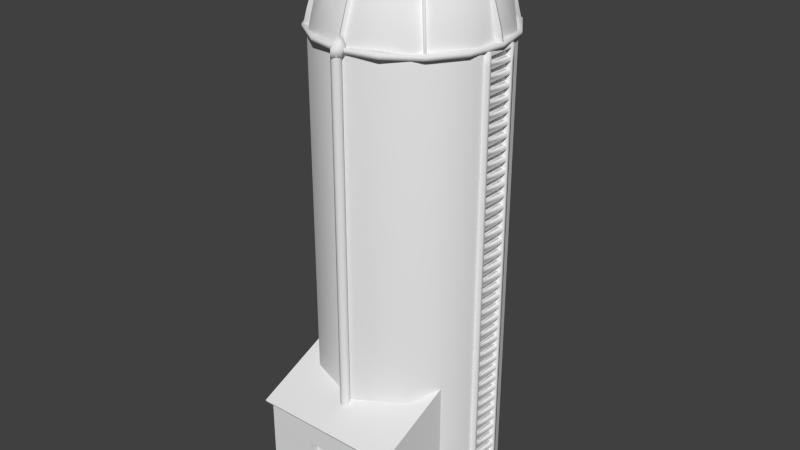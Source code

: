 # Source: silo.blend  (saved by Blender 2.71.0; exported with 4.5.12 LTS)
import bpy
from mathutils import Matrix  # noqa: F401  (used for matrix-valued properties, if any)

bpy.ops.wm.read_factory_settings(use_empty=True)
scene = bpy.context.scene
scene.name = 'Scene'

# ---- collections
col_collection_1 = bpy.data.collections.new('Collection 1'); scene.collection.children.link(col_collection_1)

# ---- world
world_world = bpy.data.worlds.new('World'); scene.world = world_world
world_world.color = (0.05088, 0.05088, 0.05088)
world_world.use_sun_shadow = False
world_world.sun_shadow_jitter_overblur = 0.0
world_world.cycles.sampling_method = 'MANUAL'
world_world.cycles.sample_map_resolution = 256

# ---- meshes
me_cube_000 = bpy.data.meshes.new('Cube.000')
me_cube_000.from_pydata([(-16.0, -26.0, 0.0), (-16.0, -4.0, 0.0), (16.0, -4.0, 0.0), (16.0, -26.0, 0.0), (-16.0, -7.502, 32.0), (-16.0, -4.0, 32.0), (16.0, -4.0, 32.0), (16.0, -7.502, 32.0), (-16.0, -26.0, 24.0), (-16.0, -4.0, 24.0), (16.0, -4.0, 24.0), (16.0, -26.0, 24.0), (-5.333, -4.0, 32.0), (5.333, -4.0, 32.0), (5.333, -4.0, 0.0), (-5.333, -4.0, 0.0), (5.333, -7.502, 32.0), (-5.333, -7.502, 32.0), (-5.333, -26.0, 0.0), (5.333, -26.0, 0.0), (5.333, -4.0, 24.0), (-5.333, -4.0, 24.0), (-5.333, -26.0, 24.0), (5.333, -26.0, 24.0), (-16.0, -4.0, 16.8), (16.0, -4.0, 16.8), (16.0, -26.0, 16.8), (-16.0, -26.0, 16.8), (-5.333, -4.0, 16.8), (5.333, -4.0, 16.8), (5.333, -26.0, 16.8), (-5.333, -26.0, 16.8), (-5.333, -24.0, 0.0), (5.333, -24.0, 0.0), (5.333, -24.0, 16.8), (-5.333, -24.0, 16.8), (3.546, -24.5, 9.274), (4.277, -24.0, 9.274), (4.277, -24.0, 5.956), (3.546, -24.0, 5.956), (3.546, -24.5, 5.956), (4.277, -24.5, 5.956), (4.277, -24.5, 9.274), (3.546, -24.0, 9.274), (-16.0, -7.7, 32.46), (16.0, -7.7, 32.46), (-16.0, -26.2, 24.46), (16.0, -26.2, 24.46), (5.333, -7.7, 32.46), (-5.333, -7.7, 32.46), (-5.333, -26.2, 24.46), (5.333, -26.2, 24.46), (-16.0, -27.84, 23.21), (16.0, -27.84, 23.21), (-5.333, -27.84, 23.21), (5.333, -27.84, 23.21), (-16.0, -28.03, 23.67), (16.0, -28.03, 23.67), (-5.333, -28.03, 23.67), (5.333, -28.03, 23.67)], [], [(27, 24, 1, 0), (29, 25, 2, 14), (25, 26, 3, 2), (31, 27, 0, 18), (17, 12, 5, 4), (4, 5, 9, 8), (13, 6, 10, 20), (6, 7, 11, 10), (16, 17, 49, 48), (24, 28, 15, 1), (28, 29, 14, 15), (26, 30, 19, 3), (30, 31, 35, 34), (7, 6, 13, 16), (16, 13, 12, 17), (5, 12, 21, 9), (12, 13, 20, 21), (46, 8, 52, 56), (8, 9, 24, 27), (20, 10, 25, 29), (10, 11, 26, 25), (22, 8, 27, 31), (9, 21, 28, 24), (21, 20, 29, 28), (11, 23, 30, 26), (23, 22, 31, 30), (37, 43, 36, 42), (31, 18, 32, 35), (19, 30, 34, 33), (42, 36, 40, 41), (33, 34, 37, 38, 39), (34, 35, 32, 33, 39, 43, 37), (43, 39, 40, 36), (39, 38, 41, 40), (38, 37, 42, 41), (48, 49, 50, 58, 59, 51), (7, 16, 48, 45), (11, 47, 57, 53), (11, 7, 45, 47), (17, 4, 44, 49), (4, 8, 46, 44), (52, 54, 58, 56), (54, 55, 59, 58), (55, 53, 57, 59), (56, 58, 50, 49, 44, 46), (57, 47, 45, 48, 51, 59), (22, 23, 55, 54), (8, 22, 54, 52), (23, 11, 53, 55)])
_uv = me_cube_000.uv_layers.new(name='UVMap')
_uv.uv.foreach_set('vector', [0.4374, 0.1298, 0.2931, 0.1298, 0.2931, 2.086e-07, 0.4374, 2.98e-08, 0.1496, 0.01247, 0.1496, 4.47e-08, 0.1662, 2.98e-08, 0.1662, 0.01247, 0.2931, 0.1298, 0.4374, 0.1298, 0.4374, 2.086e-07, 0.2931, 1.788e-07, 0.09756, 0.1297, 2.98e-08, 0.1297, 8.941e-08, 2.98e-08, 0.09756, 8.941e-08, 0.1075, 2.98e-08, 0.13, 2.98e-08, 0.13, 0.08186, 0.1075, 0.08186, 0.316, 0.2472, 0.2931, 0.2472, 0.2931, 0.1854, 0.4374, 0.1854, 0.1345, 0.01247, 0.1345, 4.47e-08, 0.1424, 4.47e-08, 0.1424, 0.01247, 0.2931, 0.2472, 0.316, 0.2472, 0.4374, 0.1854, 0.2931, 0.1854, 0.1951, 0.1812, 0.09756, 0.1812, 0.09756, 0.1775, 0.1951, 0.1775, 0.1496, 0.03741, 0.1496, 0.02494, 0.1662, 0.02494, 0.1662, 0.03741, 0.1496, 0.02494, 0.1496, 0.01247, 0.1662, 0.01247, 0.1662, 0.02494, 0.2927, 0.1297, 0.1951, 0.1297, 0.1951, 1.192e-07, 0.2927, 1.49e-07, 0.1954, 0.1442, 0.09785, 0.1442, 0.09785, 0.1291, 0.1954, 0.1291, 0.1075, 2.98e-08, 0.13, 2.98e-08, 0.13, 0.08186, 0.1075, 0.08186, 0.1075, 2.98e-08, 0.13, 2.98e-08, 0.13, 0.08186, 0.1075, 0.08186, 0.1345, 0.03741, 0.1345, 0.02494, 0.1424, 0.02494, 0.1424, 0.03741, 0.1345, 0.02494, 0.1345, 0.01247, 0.1424, 0.01247, 0.1424, 0.02494, 0.4387, 0.189, 0.4374, 0.1854, 0.4495, 0.1793, 0.4508, 0.1828, 0.4374, 0.1854, 0.2931, 0.1854, 0.2931, 0.1298, 0.4374, 0.1298, 0.1424, 0.01247, 0.1424, 4.47e-08, 0.1496, 4.47e-08, 0.1496, 0.01247, 0.2931, 0.1854, 0.4374, 0.1854, 0.4374, 0.1298, 0.2931, 0.1298, 0.09756, 0.1853, 0.0, 0.1853, 2.98e-08, 0.1297, 0.09756, 0.1297, 0.1424, 0.03741, 0.1424, 0.02494, 0.1496, 0.02494, 0.1496, 0.03741, 0.1424, 0.02494, 0.1424, 0.01247, 0.1496, 0.01247, 0.1496, 0.02494, 0.2927, 0.1853, 0.1951, 0.1853, 0.1951, 0.1297, 0.2927, 0.1297, 0.1951, 0.1853, 0.09756, 0.1853, 0.09756, 0.1297, 0.1951, 0.1297, 0.1842, 0.406, 0.1842, 0.3993, 0.188, 0.3993, 0.188, 0.406, 0.1947, 2.98e-08, 0.1947, 0.1289, 0.1817, 0.1289, 0.1817, 2.98e-08, 0.1817, 0.1289, 0.1817, 2.98e-08, 0.1947, 2.98e-08, 0.1947, 0.1289, 0.1842, 0.3691, 0.1899, 0.3691, 0.1899, 0.3993, 0.1842, 0.3993, 0.06563, 0.5219, 0.06563, 0.3691, 0.07384, 0.4376, 0.07384, 0.4677, 0.07951, 0.4677, 0.06563, 0.5219, 0.1485, 0.5219, 0.1485, 0.3691, 0.06563, 0.3691, 0.07951, 0.4233, 0.07951, 0.4534, 0.07384, 0.4534, 0.1977, 0.3691, 0.1977, 0.3995, 0.1938, 0.3995, 0.1938, 0.3691, 0.1842, 0.4127, 0.1842, 0.406, 0.188, 0.406, 0.188, 0.4127, 0.1899, 0.3995, 0.1899, 0.3691, 0.1938, 0.3691, 0.1938, 0.3995, 0.09756, 0.1853, 0.1951, 0.1853, 0.1951, 0.3376, 0.1951, 0.3527, 0.09756, 0.3527, 0.09756, 0.3376, 0.2927, 0.1812, 0.1951, 0.1812, 0.1951, 0.1775, 0.2927, 0.1775, 0.4374, 0.1854, 0.4387, 0.189, 0.4508, 0.1828, 0.4495, 0.1793, 0.4374, 0.1854, 0.316, 0.2472, 0.3173, 0.2508, 0.4387, 0.189, 0.09756, 0.1812, 1.49e-08, 0.1812, 0.0, 0.1775, 0.09756, 0.1775, 0.316, 0.2472, 0.4374, 0.1854, 0.4387, 0.189, 0.3173, 0.2508, 0.2927, 0.1849, 0.1951, 0.1849, 0.1951, 0.1812, 0.2927, 0.1812, 0.1951, 0.1849, 0.09756, 0.1849, 0.09756, 0.1812, 0.1951, 0.1812, 0.09756, 0.1849, 0.0, 0.1849, 0.0, 0.1812, 0.09756, 0.1812, 0.2927, 0.3527, 0.1951, 0.3527, 0.1951, 0.3376, 0.1951, 0.1853, 0.2927, 0.1853, 0.2927, 0.3376, 1.788e-07, 0.3527, 1.788e-07, 0.3376, 0.0, 0.1853, 0.09756, 0.1853, 0.09756, 0.3376, 0.09756, 0.3527, 0.1063, 0.1704, 0.1881, 0.1704, 0.1881, 0.1833, 0.1063, 0.1833, 0.1063, 0.1704, 0.1881, 0.1704, 0.1881, 0.1833, 0.1063, 0.1833, 0.1063, 0.1704, 0.1881, 0.1704, 0.1881, 0.1833, 0.1063, 0.1833])
me_cube_000.use_remesh_preserve_volume = False
me_cube_000.use_remesh_preserve_attributes = False
me_cube_000.use_mirror_vertex_groups = False
me_cube_000.update()
me_circle_001 = bpy.data.meshes.new('Circle.001')
me_circle_001.from_pydata([(1.2, -20.0, 99.6), (1.2, -21.06, 101.1), (1.2, -21.2, 99.6), (1.2, -19.66, 101.5), (-7.952e-08, -21.96, 102.0), (1.057e-07, -22.4, 99.6), (-1.58e-07, -19.44, 103.1), (-1.2, -20.0, 99.6), (-1.2, -21.06, 101.1), (-1.438e-07, -20.74, 102.9), (-1.2, -21.2, 99.6), (-1.2, -19.66, 101.5), (1.51e-08, -22.4, 100.8), (0.0, -20.0, 0.0), (-0.7071, -20.29, 0.0), (-1.0, -21.0, 0.0), (-0.7071, -21.71, 0.0), (8.742e-08, -22.0, 0.0), (0.7071, -21.71, 0.0), (1.0, -21.0, 0.0), (0.7071, -20.29, 0.0), (0.0, -20.0, 100.0), (-0.7071, -20.29, 100.0), (-1.0, -21.0, 100.0), (-0.7071, -21.71, 100.0), (8.742e-08, -22.0, 100.0), (0.7071, -21.71, 100.0), (1.0, -21.0, 100.0), (0.7071, -20.29, 100.0)], [], [(4, 12, 1), (5, 2, 1), (0, 3, 1), (6, 9, 1), (9, 4, 1), (2, 0, 1), (3, 6, 1), (12, 5, 1), (4, 8, 12), (5, 8, 10), (7, 8, 11), (6, 8, 9), (9, 8, 4), (10, 8, 7), (11, 8, 6), (12, 8, 5), (0, 2, 5, 10, 7), (6, 3, 0, 7, 11), (20, 13, 21, 28), (19, 20, 28, 27), (18, 19, 27, 26), (17, 18, 26, 25), (16, 17, 25, 24), (15, 16, 24, 23), (14, 15, 23, 22), (13, 14, 22, 21)])
me_circle_001.polygons.foreach_set('use_smooth', [True] * 26)
_uv = me_circle_001.uv_layers.new(name='UVMap')
_uv.uv.foreach_set('vector', [0.1523, 0.9492, 0.1523, 0.9492, 0.1523, 0.9492, 0.1523, 0.9492, 0.1523, 0.9492, 0.1523, 0.9492, 0.1523, 0.9492, 0.1523, 0.9492, 0.1523, 0.9492, 0.1523, 0.9492, 0.1523, 0.9492, 0.1523, 0.9492, 0.1523, 0.9492, 0.1523, 0.9492, 0.1523, 0.9492, 0.1523, 0.9492, 0.1523, 0.9492, 0.1523, 0.9492, 0.1523, 0.9492, 0.1523, 0.9492, 0.1523, 0.9492, 0.1523, 0.9492, 0.1523, 0.9492, 0.1523, 0.9492, 0.1523, 0.9492, 0.1523, 0.9492, 0.1523, 0.9492, 0.1523, 0.9492, 0.1523, 0.9492, 0.1523, 0.9492, 0.1523, 0.9492, 0.1523, 0.9492, 0.1523, 0.9492, 0.1523, 0.9492, 0.1523, 0.9492, 0.1523, 0.9492, 0.1523, 0.9492, 0.1523, 0.9492, 0.1523, 0.9492, 0.1523, 0.9492, 0.1523, 0.9492, 0.1523, 0.9492, 0.1523, 0.9492, 0.1523, 0.9492, 0.1523, 0.9492, 0.1523, 0.9492, 0.1523, 0.9492, 0.1523, 0.9492, 0.1523, 0.9492, 0.1523, 0.9492, 0.1523, 0.9492, 0.1523, 0.9492, 0.1523, 0.9492, 0.1523, 0.9492, 0.1523, 0.9492, 0.1523, 0.9492, 0.1523, 0.9492, 0.1523, 0.9492, 0.1523, 0.9492, 0.1523, 0.9492, 0.1523, 0.9492, 0.1523, 0.9492, 0.1523, 0.9492, 0.1523, 0.9492, 0.1523, 0.9492, 0.1523, 0.9492, 0.1523, 0.9492, 0.1523, 0.9492, 0.1523, 0.9492, 0.1523, 0.9492, 0.1523, 0.9492, 0.1523, 0.9492, 0.1523, 0.9492, 0.1523, 0.9492, 0.1523, 0.9492, 0.1523, 0.9492, 0.1523, 0.9492, 0.1523, 0.9492, 0.1523, 0.9492, 0.1523, 0.9492, 0.1523, 0.9492, 0.1523, 0.9492, 0.1523, 0.9492, 0.1523, 0.9492, 0.1523, 0.9492, 0.1523, 0.9492, 0.1523, 0.9492, 0.1523, 0.9492, 0.1523, 0.9492, 0.1523, 0.9492])
me_circle_001.use_remesh_preserve_volume = False
me_circle_001.use_remesh_preserve_attributes = False
me_circle_001.use_mirror_vertex_groups = False
me_circle_001.update()
me_circle = bpy.data.meshes.new('Circle')
me_circle.from_pydata([(0.0, 20.5, 101.0), (-7.845, 18.94, 101.0), (-14.5, 14.5, 101.0), (-18.94, 7.845, 101.0), (-20.5, -8.961e-07, 101.0), (-18.94, -7.845, 101.0), (-14.5, -14.5, 101.0), (-7.845, -18.94, 101.0), (-3.095e-06, -20.5, 101.0), (7.845, -18.94, 101.0), (14.5, -14.5, 101.0), (18.94, -7.845, 101.0), (20.5, 2.445e-07, 101.0), (18.94, 7.845, 101.0), (14.5, 14.5, 101.0), (7.845, 18.94, 101.0), (0.0, 20.5, 100.0), (-7.845, 18.94, 100.0), (-14.5, 14.5, 100.0), (-18.94, 7.845, 100.0), (-20.5, -8.961e-07, 100.0), (-18.94, -7.845, 100.0), (-14.5, -14.5, 100.0), (-7.845, -18.94, 100.0), (-3.095e-06, -20.5, 100.0), (7.845, -18.94, 100.0), (14.5, -14.5, 100.0), (18.94, -7.845, 100.0), (20.5, 2.445e-07, 100.0), (18.94, 7.845, 100.0), (14.5, 14.5, 100.0), (7.845, 18.94, 100.0), (0.0, 18.45, 101.0), (-7.061, 17.05, 101.0), (-13.05, 13.05, 101.0), (-17.05, 7.061, 101.0), (-18.45, -8.065e-07, 101.0), (-17.05, -7.061, 101.0), (-13.05, -13.05, 101.0), (-7.061, -17.05, 101.0), (-2.786e-06, -18.45, 101.0), (7.061, -17.05, 101.0), (13.05, -13.05, 101.0), (17.05, -7.061, 101.0), (18.45, 2.2e-07, 101.0), (17.05, 7.061, 101.0), (13.05, 13.05, 101.0), (7.06, 17.05, 101.0), (0.0, 18.45, 100.0), (-7.061, 17.05, 100.0), (-13.05, 13.05, 100.0), (-17.05, 7.061, 100.0), (-18.45, -8.065e-07, 100.0), (-17.05, -7.061, 100.0), (-13.05, -13.05, 100.0), (-7.061, -17.05, 100.0), (-2.786e-06, -18.45, 100.0), (7.061, -17.05, 100.0), (13.05, -13.05, 100.0), (17.05, -7.061, 100.0), (18.45, 2.2e-07, 100.0), (17.05, 7.061, 100.0), (13.05, 13.05, 100.0), (7.06, 17.05, 100.0), (14.09, 14.44, 99.98), (12.83, 13.19, 109.3), (7.524, 7.877, 116.9), (14.19, 14.54, 100.4), (14.44, 14.09, 99.98), (13.19, 12.83, 109.3), (7.877, 7.524, 116.9), (14.54, 14.19, 100.4), (10.04, 10.4, 113.3), (10.4, 10.04, 113.3), (4.768, 5.122, 118.3), (5.122, 4.768, 118.3), (14.02, 13.67, 103.5), (13.67, 14.02, 103.5), (-14.44, -14.09, 99.98), (-12.86, -12.51, 109.1), (-0.1768, 0.1768, 100.0), (-0.1768, 0.1768, 120.3), (-7.877, -7.524, 116.9), (-14.54, -14.19, 100.4), (-14.09, -14.44, 99.98), (-12.51, -12.86, 109.1), (0.1768, -0.1768, 100.0), (0.1768, -0.1768, 120.3), (-7.524, -7.877, 116.9), (-14.19, -14.54, 100.4), (-10.66, -10.31, 113.1), (-10.31, -10.66, 113.1), (-5.122, -4.768, 118.3), (-4.768, -5.122, 118.3), (-13.67, -14.02, 103.5), (-14.02, -13.67, 103.5), (-14.44, 14.09, 99.98), (-12.6, 12.25, 109.8), (-7.877, 7.524, 116.9), (-14.54, 14.19, 100.4), (-14.09, 14.44, 99.98), (-12.25, 12.6, 109.8), (-7.524, 7.877, 116.9), (-14.19, 14.54, 100.4), (-10.4, 10.04, 113.3), (-10.04, 10.4, 113.3), (-5.122, 4.768, 118.3), (-4.768, 5.122, 118.3), (-13.67, 14.02, 103.5), (-14.02, 13.67, 103.5), (14.09, -14.44, 99.98), (12.57, -12.93, 109.1), (-0.1768, -0.1768, 100.0), (-0.1768, -0.1768, 120.3), (7.524, -7.877, 116.9), (14.19, -14.54, 100.4), (14.44, -14.09, 99.98), (12.93, -12.57, 109.1), (0.1768, 0.1768, 100.0), (0.1768, 0.1768, 120.3), (7.877, -7.524, 116.9), (14.54, -14.19, 100.4), (10.04, -10.4, 113.3), (10.4, -10.04, 113.3), (4.768, -5.122, 118.3), (5.122, -4.768, 118.3), (14.02, -13.67, 103.5), (13.67, -14.02, 103.5), (-20.17, -0.25, 99.98), (-18.26, -0.25, 109.1), (-10.89, -0.25, 116.9), (-20.31, -0.25, 100.4), (-20.17, 0.25, 99.98), (-18.26, 0.25, 109.1), (-10.89, 0.25, 116.9), (-20.31, 0.25, 100.4), (-14.76, -0.25, 113.5), (-14.76, 0.25, 113.5), (-6.993, -0.25, 118.3), (-6.993, 0.25, 118.3), (-19.58, 0.25, 103.5), (-19.58, -0.25, 103.5), (20.17, -0.25, 99.98), (17.42, -0.25, 110.4), (1.509e-06, -0.25, 100.0), (1.537e-06, -0.25, 120.3), (10.89, -0.25, 116.9), (20.31, -0.25, 100.4), (20.17, 0.25, 99.98), (17.42, 0.25, 110.4), (1.509e-06, 0.25, 100.0), (1.499e-06, 0.25, 120.3), (10.89, 0.25, 116.9), (20.31, 0.25, 100.4), (14.69, -0.25, 113.5), (14.69, 0.25, 113.5), (6.993, -0.25, 118.3), (6.993, 0.25, 118.3), (19.58, 0.25, 103.5), (19.58, -0.25, 103.5), (0.25, -20.17, 99.98), (0.25, -17.57, 109.1), (0.25, -10.89, 116.9), (0.25, -20.31, 100.4), (-0.25, -20.17, 99.98), (-0.25, -17.57, 109.1), (-0.25, -10.89, 116.9), (-0.25, -20.31, 100.4), (0.25, -14.46, 113.3), (-0.25, -14.46, 113.3), (0.25, -6.993, 118.3), (-0.25, -6.993, 118.3), (-0.25, -19.58, 103.5), (0.25, -19.58, 103.5), (0.25, 20.17, 99.98), (0.25, 17.57, 109.5), (0.25, -2.055e-08, 100.0), (0.25, -1.457e-09, 120.3), (0.25, 10.89, 116.9), (0.25, 20.31, 100.4), (-0.25, 20.17, 99.98), (-0.25, 17.57, 109.5), (-0.25, 1.764e-08, 100.0), (-0.25, 1.764e-08, 120.3), (-0.25, 10.89, 116.9), (-0.25, 20.31, 100.4), (0.25, 15.29, 112.9), (-0.25, 15.29, 112.9), (0.25, 6.993, 118.3), (-0.25, 6.993, 118.3), (-0.25, 19.58, 103.5), (0.25, 19.58, 103.5)], [], [(8, 24, 25, 9), (6, 22, 23, 7), (4, 20, 21, 5), (15, 31, 16, 0), (2, 18, 19, 3), (13, 29, 30, 14), (0, 16, 17, 1), (11, 27, 28, 12), (9, 25, 26, 10), (7, 23, 24, 8), (5, 21, 22, 6), (3, 19, 20, 4), (14, 30, 31, 15), (1, 17, 18, 2), (12, 28, 29, 13), (10, 26, 27, 11), (40, 41, 57, 56), (38, 39, 55, 54), (36, 37, 53, 52), (47, 32, 48, 63), (34, 35, 51, 50), (45, 46, 62, 61), (32, 33, 49, 48), (43, 44, 60, 59), (41, 42, 58, 57), (39, 40, 56, 55), (37, 38, 54, 53), (35, 36, 52, 51), (46, 47, 63, 62), (33, 34, 50, 49), (44, 45, 61, 60), (42, 43, 59, 58), (29, 28, 60, 61), (18, 17, 49, 50), (6, 7, 39, 38), (27, 26, 58, 59), (4, 5, 37, 36), (15, 0, 32, 47), (25, 24, 56, 57), (2, 3, 35, 34), (13, 14, 46, 45), (23, 22, 54, 55), (0, 1, 33, 32), (11, 12, 44, 43), (16, 31, 63, 48), (21, 20, 52, 53), (9, 10, 42, 41), (30, 29, 61, 62), (19, 18, 50, 51), (7, 8, 40, 39), (28, 27, 59, 60), (17, 16, 48, 49), (5, 6, 38, 37), (26, 25, 57, 58), (3, 4, 36, 35), (14, 15, 47, 46), (24, 23, 55, 56), (1, 2, 34, 33), (12, 13, 45, 44), (22, 21, 53, 54), (10, 11, 43, 42), (31, 30, 62, 63), (20, 19, 51, 52), (8, 9, 41, 40), (64, 80, 81, 74, 66, 72, 65, 77, 67), (68, 71, 76, 69, 73, 70, 75, 87, 86), (65, 69, 76, 77), (74, 75, 70, 66), (64, 68, 86, 80), (66, 70, 73, 72), (67, 71, 68, 64), (72, 73, 69, 65), (81, 87, 75, 74), (77, 76, 71, 67), (78, 83, 95, 79, 90, 82, 92, 81, 80), (84, 86, 87, 93, 88, 91, 85, 94, 89), (79, 95, 94, 85), (92, 82, 88, 93), (80, 86, 87, 81), (78, 80, 86, 84), (82, 90, 91, 88), (83, 78, 84, 89), (90, 79, 85, 91), (81, 92, 93, 87), (95, 83, 89, 94), (96, 112, 113, 106, 98, 104, 97, 109, 99), (100, 103, 108, 101, 105, 102, 107, 119, 118), (97, 101, 108, 109), (106, 107, 102, 98), (96, 100, 118, 112), (98, 102, 105, 104), (99, 103, 100, 96), (104, 105, 101, 97), (113, 119, 107, 106), (109, 108, 103, 99), (110, 115, 127, 111, 122, 114, 124, 113, 112), (116, 118, 119, 125, 120, 123, 117, 126, 121), (111, 127, 126, 117), (124, 114, 120, 125), (112, 118, 119, 113), (110, 112, 118, 116), (114, 122, 123, 120), (115, 110, 116, 121), (122, 111, 117, 123), (113, 124, 125, 119), (127, 115, 121, 126), (128, 144, 145, 138, 130, 136, 129, 141, 131), (132, 135, 140, 133, 137, 134, 139, 151, 150), (129, 133, 140, 141), (138, 139, 134, 130), (128, 132, 150, 144), (130, 134, 137, 136), (131, 135, 132, 128), (136, 137, 133, 129), (145, 151, 139, 138), (141, 140, 135, 131), (142, 147, 159, 143, 154, 146, 156, 145, 144), (148, 150, 151, 157, 152, 155, 149, 158, 153), (143, 159, 158, 149), (156, 146, 152, 157), (144, 150, 151, 145), (142, 144, 150, 148), (146, 154, 155, 152), (147, 142, 148, 153), (154, 143, 149, 155), (145, 156, 157, 151), (159, 147, 153, 158), (160, 176, 177, 170, 162, 168, 161, 173, 163), (164, 167, 172, 165, 169, 166, 171, 183, 182), (161, 165, 172, 173), (170, 171, 166, 162), (160, 164, 182, 176), (162, 166, 169, 168), (163, 167, 164, 160), (168, 169, 165, 161), (177, 183, 171, 170), (173, 172, 167, 163), (174, 179, 191, 175, 186, 178, 188, 177, 176), (180, 182, 183, 189, 184, 187, 181, 190, 185), (175, 191, 190, 181), (188, 178, 184, 189), (176, 182, 183, 177), (174, 176, 182, 180), (178, 186, 187, 184), (179, 174, 180, 185), (186, 175, 181, 187), (177, 188, 189, 183), (191, 179, 185, 190)])
me_circle.polygons.foreach_set('use_smooth', [True] * 148)
_uv = me_circle.uv_layers.new(name='UVMap')
_uv.uv.foreach_set('vector', [0.2355, 0.9749, 0.2355, 0.9749, 0.2355, 0.9749, 0.2355, 0.9749, 0.2355, 0.9749, 0.2355, 0.9749, 0.2355, 0.9749, 0.2355, 0.9749, 0.2355, 0.9749, 0.2355, 0.9749, 0.2355, 0.9749, 0.2355, 0.9749, 0.2355, 0.9749, 0.2355, 0.9749, 0.2355, 0.9749, 0.2355, 0.9749, 0.2355, 0.9749, 0.2355, 0.9749, 0.2355, 0.9749, 0.2355, 0.9749, 0.2355, 0.9749, 0.2355, 0.9749, 0.2355, 0.9749, 0.2355, 0.9749, 0.2355, 0.9749, 0.2355, 0.9749, 0.2355, 0.9749, 0.2355, 0.9749, 0.2355, 0.9749, 0.2355, 0.9749, 0.2355, 0.9749, 0.2355, 0.9749, 0.2355, 0.9749, 0.2355, 0.9749, 0.2355, 0.9749, 0.2355, 0.9749, 0.2355, 0.9749, 0.2355, 0.9749, 0.2355, 0.9749, 0.2355, 0.9749, 0.2355, 0.9749, 0.2355, 0.9749, 0.2355, 0.9749, 0.2355, 0.9749, 0.2355, 0.9749, 0.2355, 0.9749, 0.2355, 0.9749, 0.2355, 0.9749, 0.2355, 0.9749, 0.2355, 0.9749, 0.2355, 0.9749, 0.2355, 0.9749, 0.2355, 0.9749, 0.2355, 0.9749, 0.2355, 0.9749, 0.2355, 0.9749, 0.2355, 0.9749, 0.2355, 0.9749, 0.2355, 0.9749, 0.2355, 0.9749, 0.2355, 0.9749, 0.2355, 0.9749, 0.2355, 0.9749, 0.2355, 0.9749, 0.2355, 0.9749, 0.2355, 0.9749, 0.2355, 0.9749, 0.2355, 0.9749, 0.2355, 0.9749, 0.2355, 0.9749, 0.2355, 0.9749, 0.2355, 0.9749, 0.2355, 0.9749, 0.2355, 0.9749, 0.2355, 0.9749, 0.2355, 0.9749, 0.2355, 0.9749, 0.2355, 0.9749, 0.2355, 0.9749, 0.2355, 0.9749, 0.2355, 0.9749, 0.2355, 0.9749, 0.2355, 0.9749, 0.2355, 0.9749, 0.2355, 0.9749, 0.2355, 0.9749, 0.2355, 0.9749, 0.2355, 0.9749, 0.2355, 0.9749, 0.2355, 0.9749, 0.2355, 0.9749, 0.2355, 0.9749, 0.2355, 0.9749, 0.2355, 0.9749, 0.2355, 0.9749, 0.2355, 0.9749, 0.2355, 0.9749, 0.2355, 0.9749, 0.2355, 0.9749, 0.2355, 0.9749, 0.2355, 0.9749, 0.2355, 0.9749, 0.2355, 0.9749, 0.2355, 0.9749, 0.2355, 0.9749, 0.2355, 0.9749, 0.2355, 0.9749, 0.2355, 0.9749, 0.2355, 0.9749, 0.2355, 0.9749, 0.2355, 0.9749, 0.2355, 0.9749, 0.2355, 0.9749, 0.2355, 0.9749, 0.2355, 0.9749, 0.2355, 0.9749, 0.2355, 0.9749, 0.2355, 0.9749, 0.2355, 0.9749, 0.2355, 0.9749, 0.2355, 0.9749, 0.2355, 0.9749, 0.2355, 0.9749, 0.2355, 0.9749, 0.2355, 0.9749, 0.2355, 0.9749, 0.2355, 0.9749, 0.2355, 0.9749, 0.2355, 0.9749, 0.2355, 0.9749, 0.2355, 0.9749, 0.2355, 0.9749, 0.2355, 0.9749, 0.2355, 0.9749, 0.2355, 0.9749, 0.2355, 0.9749, 0.2355, 0.9749, 0.2355, 0.9749, 0.2355, 0.9749, 0.2355, 0.9749, 0.2355, 0.9749, 0.2355, 0.9749, 0.2355, 0.9749, 0.2355, 0.9749, 0.2355, 0.9749, 0.2355, 0.9749, 0.2355, 0.9749, 0.2355, 0.9749, 0.2355, 0.9749, 0.2355, 0.9749, 0.2355, 0.9749, 0.2355, 0.9749, 0.2355, 0.9749, 0.2355, 0.9749, 0.2355, 0.9749, 0.2355, 0.9749, 0.2355, 0.9749, 0.2355, 0.9749, 0.2355, 0.9749, 0.2355, 0.9749, 0.2355, 0.9749, 0.2355, 0.9749, 0.2355, 0.9749, 0.2355, 0.9749, 0.2355, 0.9749, 0.2355, 0.9749, 0.2355, 0.9749, 0.2355, 0.9749, 0.2355, 0.9749, 0.2355, 0.9749, 0.2355, 0.9749, 0.2355, 0.9749, 0.2355, 0.9749, 0.2355, 0.9749, 0.2355, 0.9749, 0.2355, 0.9749, 0.2355, 0.9749, 0.2355, 0.9749, 0.2355, 0.9749, 0.2355, 0.9749, 0.2355, 0.9749, 0.2355, 0.9749, 0.2355, 0.9749, 0.2355, 0.9749, 0.2355, 0.9749, 0.2355, 0.9749, 0.2355, 0.9749, 0.2355, 0.9749, 0.2355, 0.9749, 0.2355, 0.9749, 0.2355, 0.9749, 0.2355, 0.9749, 0.2355, 0.9749, 0.2355, 0.9749, 0.2355, 0.9749, 0.2355, 0.9749, 0.2355, 0.9749, 0.2355, 0.9749, 0.2355, 0.9749, 0.2355, 0.9749, 0.2355, 0.9749, 0.2355, 0.9749, 0.2355, 0.9749, 0.2355, 0.9749, 0.2355, 0.9749, 0.2355, 0.9749, 0.2355, 0.9749, 0.2355, 0.9749, 0.2355, 0.9749, 0.2355, 0.9749, 0.2355, 0.9749, 0.2355, 0.9749, 0.2355, 0.9749, 0.2355, 0.9749, 0.2355, 0.9749, 0.2355, 0.9749, 0.2355, 0.9749, 0.2355, 0.9749, 0.2355, 0.9749, 0.2355, 0.9749, 0.2355, 0.9749, 0.2355, 0.9749, 0.2355, 0.9749, 0.2355, 0.9749, 0.2355, 0.9749, 0.2355, 0.9749, 0.2355, 0.9749, 0.2355, 0.9749, 0.2355, 0.9749, 0.2355, 0.9749, 0.2355, 0.9749, 0.2355, 0.9749, 0.2355, 0.9749, 0.2355, 0.9749, 0.2355, 0.9749, 0.2355, 0.9749, 0.2355, 0.9749, 0.2355, 0.9749, 0.2355, 0.9749, 0.2355, 0.9749, 0.2355, 0.9749, 0.2355, 0.9749, 0.2355, 0.9749, 0.2355, 0.9749, 0.2355, 0.9749, 0.2355, 0.9749, 0.2355, 0.9749, 0.2355, 0.9749, 0.2355, 0.9749, 0.2355, 0.9749, 0.2355, 0.9749, 0.2355, 0.9749, 0.2355, 0.9749, 0.2355, 0.9749, 0.2355, 0.9749, 0.2355, 0.9749, 0.2355, 0.9749, 0.2355, 0.9749, 0.2355, 0.9749, 0.2355, 0.9749, 0.2355, 0.9749, 0.2355, 0.9749, 0.2355, 0.9749, 0.2355, 0.9749, 0.2355, 0.9749, 0.2355, 0.9749, 0.2355, 0.9749, 0.2355, 0.9749, 0.2355, 0.9749, 0.2355, 0.9749, 0.2355, 0.9749, 0.2355, 0.9749, 0.2355, 0.9749, 0.2355, 0.9749, 0.2355, 0.9749, 0.2355, 0.9749, 0.2355, 0.9749, 0.2355, 0.9749, 0.2355, 0.9749, 0.2355, 0.9749, 0.2355, 0.9749, 0.2355, 0.9749, 0.2355, 0.9749, 0.2355, 0.9749, 0.2355, 0.9749, 0.2355, 0.9749, 0.2355, 0.9749, 0.2355, 0.9749, 0.2355, 0.9749, 0.2355, 0.9749, 0.2355, 0.9749, 0.2355, 0.9749, 0.2355, 0.9749, 0.2355, 0.9749, 0.2355, 0.9749, 0.2355, 0.9749, 0.2355, 0.9749, 0.2355, 0.9749, 0.2355, 0.9749, 0.2355, 0.9749, 0.2355, 0.9749, 0.2355, 0.9749, 0.2355, 0.9749, 0.2355, 0.9749, 0.2355, 0.9749, 0.2355, 0.9749, 0.2355, 0.9749, 0.2355, 0.9749, 0.2355, 0.9749, 0.2355, 0.9749, 0.2355, 0.9749, 0.2355, 0.9749, 0.2355, 0.9749, 0.2355, 0.9749, 0.2355, 0.9749, 0.2355, 0.9749, 0.2355, 0.9749, 0.2355, 0.9749, 0.2355, 0.9749, 0.2355, 0.9749, 0.2355, 0.9749, 0.2355, 0.9749, 0.2355, 0.9749, 0.2355, 0.9749, 0.2355, 0.9749, 0.2355, 0.9749, 0.2355, 0.9749, 0.2355, 0.9749, 0.2355, 0.9749, 0.2355, 0.9749, 0.2355, 0.9749, 0.2355, 0.9749, 0.2355, 0.9749, 0.2355, 0.9749, 0.2355, 0.9749, 0.2355, 0.9749, 0.2355, 0.9749, 0.2355, 0.9749, 0.2355, 0.9749, 0.2355, 0.9749, 0.2355, 0.9749, 0.2355, 0.9749, 0.2355, 0.9749, 0.2355, 0.9749, 0.2355, 0.9749, 0.2355, 0.9749, 0.2355, 0.9749, 0.2355, 0.9749, 0.2355, 0.9749, 0.2355, 0.9749, 0.2355, 0.9749, 0.2355, 0.9749, 0.2355, 0.9749, 0.2355, 0.9749, 0.2355, 0.9749, 0.2355, 0.9749, 0.2355, 0.9749, 0.2355, 0.9749, 0.2355, 0.9749, 0.2355, 0.9749, 0.2355, 0.9749, 0.2355, 0.9749, 0.2355, 0.9749, 0.2355, 0.9749, 0.2355, 0.9749, 0.2355, 0.9749, 0.2355, 0.9749, 0.2355, 0.9749, 0.2355, 0.9749, 0.2355, 0.9749, 0.2355, 0.9749, 0.2355, 0.9749, 0.2355, 0.9749, 0.2355, 0.9749, 0.2355, 0.9749, 0.2355, 0.9749, 0.2355, 0.9749, 0.2355, 0.9749, 0.2355, 0.9749, 0.2355, 0.9749, 0.2355, 0.9749, 0.2355, 0.9749, 0.2355, 0.9749, 0.2355, 0.9749, 0.2355, 0.9749, 0.2355, 0.9749, 0.2355, 0.9749, 0.2355, 0.9749, 0.2355, 0.9749, 0.2355, 0.9749, 0.2355, 0.9749, 0.2355, 0.9749, 0.2355, 0.9749, 0.2355, 0.9749, 0.2355, 0.9749, 0.2355, 0.9749, 0.2355, 0.9749, 0.2355, 0.9749, 0.2355, 0.9749, 0.2355, 0.9749, 0.2355, 0.9749, 0.2355, 0.9749, 0.2355, 0.9749, 0.2355, 0.9749, 0.2355, 0.9749, 0.2355, 0.9749, 0.2355, 0.9749, 0.2355, 0.9749, 0.2355, 0.9749, 0.2355, 0.9749, 0.2355, 0.9749, 0.2355, 0.9749, 0.2355, 0.9749, 0.2355, 0.9749, 0.2355, 0.9749, 0.2355, 0.9749, 0.2355, 0.9749, 0.2355, 0.9749, 0.2355, 0.9749, 0.2355, 0.9749, 0.2355, 0.9749, 0.2355, 0.9749, 0.2355, 0.9749, 0.2355, 0.9749, 0.2355, 0.9749, 0.2355, 0.9749, 0.2355, 0.9749, 0.2355, 0.9749, 0.2355, 0.9749, 0.2355, 0.9749, 0.2355, 0.9749, 0.2355, 0.9749, 0.2355, 0.9749, 0.2355, 0.9749, 0.2355, 0.9749, 0.2355, 0.9749, 0.2355, 0.9749, 0.2355, 0.9749, 0.2355, 0.9749, 0.2355, 0.9749, 0.2355, 0.9749, 0.2355, 0.9749, 0.2355, 0.9749, 0.2355, 0.9749, 0.2355, 0.9749, 0.2355, 0.9749, 0.2355, 0.9749, 0.2355, 0.9749, 0.2355, 0.9749, 0.2355, 0.9749, 0.2355, 0.9749, 0.2355, 0.9749, 0.2355, 0.9749, 0.2355, 0.9749, 0.2355, 0.9749, 0.2355, 0.9749, 0.2355, 0.9749, 0.2355, 0.9749, 0.2355, 0.9749, 0.2355, 0.9749, 0.2355, 0.9749, 0.2355, 0.9749, 0.2355, 0.9749, 0.2355, 0.9749, 0.2355, 0.9749, 0.2355, 0.9749, 0.2355, 0.9749, 0.2355, 0.9749, 0.2355, 0.9749, 0.2355, 0.9749, 0.2355, 0.9749, 0.2355, 0.9749, 0.2355, 0.9749, 0.2355, 0.9749, 0.2355, 0.9749, 0.2355, 0.9749, 0.2355, 0.9749, 0.2355, 0.9749, 0.2355, 0.9749, 0.2355, 0.9749, 0.2355, 0.9749, 0.2355, 0.9749, 0.2355, 0.9749, 0.2355, 0.9749, 0.2355, 0.9749, 0.2355, 0.9749, 0.2355, 0.9749, 0.2355, 0.9749, 0.2355, 0.9749, 0.2355, 0.9749, 0.2355, 0.9749, 0.2355, 0.9749, 0.2355, 0.9749, 0.2355, 0.9749, 0.2355, 0.9749, 0.2355, 0.9749, 0.2355, 0.9749, 0.2355, 0.9749, 0.2355, 0.9749, 0.2355, 0.9749, 0.2355, 0.9749, 0.2355, 0.9749, 0.2355, 0.9749, 0.2355, 0.9749, 0.2355, 0.9749, 0.2355, 0.9749, 0.2355, 0.9749, 0.2355, 0.9749, 0.2355, 0.9749, 0.2355, 0.9749, 0.2355, 0.9749, 0.2355, 0.9749, 0.2355, 0.9749, 0.2355, 0.9749, 0.2355, 0.9749, 0.2355, 0.9749, 0.2355, 0.9749, 0.2355, 0.9749, 0.2355, 0.9749, 0.2355, 0.9749, 0.2355, 0.9749, 0.2355, 0.9749, 0.2355, 0.9749, 0.2355, 0.9749, 0.2355, 0.9749, 0.2355, 0.9749, 0.2355, 0.9749, 0.2355, 0.9749, 0.2355, 0.9749, 0.2355, 0.9749, 0.2355, 0.9749, 0.2355, 0.9749, 0.2355, 0.9749, 0.2355, 0.9749, 0.2355, 0.9749, 0.2355, 0.9749, 0.2355, 0.9749, 0.2355, 0.9749, 0.2355, 0.9749, 0.2355, 0.9749, 0.2355, 0.9749, 0.2355, 0.9749, 0.2355, 0.9749, 0.2355, 0.9749, 0.2355, 0.9749, 0.2355, 0.9749, 0.2355, 0.9749, 0.2355, 0.9749, 0.2355, 0.9749, 0.2355, 0.9749, 0.2355, 0.9749, 0.2355, 0.9749, 0.2355, 0.9749, 0.2355, 0.9749, 0.2355, 0.9749, 0.2355, 0.9749, 0.2355, 0.9749, 0.2355, 0.9749, 0.2355, 0.9749, 0.2355, 0.9749, 0.2355, 0.9749, 0.2355, 0.9749, 0.2355, 0.9749, 0.2355, 0.9749, 0.2355, 0.9749, 0.2355, 0.9749, 0.2355, 0.9749, 0.2355, 0.9749, 0.2355, 0.9749, 0.2355, 0.9749, 0.2355, 0.9749, 0.2355, 0.9749, 0.2355, 0.9749, 0.2355, 0.9749, 0.2355, 0.9749, 0.2355, 0.9749, 0.2355, 0.9749, 0.2355, 0.9749, 0.2355, 0.9749, 0.2355, 0.9749, 0.2355, 0.9749, 0.2355, 0.9749, 0.2355, 0.9749, 0.2355, 0.9749, 0.2355, 0.9749, 0.2355, 0.9749, 0.2355, 0.9749, 0.2355, 0.9749, 0.2355, 0.9749, 0.2355, 0.9749, 0.2355, 0.9749, 0.2355, 0.9749, 0.2355, 0.9749, 0.2355, 0.9749, 0.2355, 0.9749, 0.2355, 0.9749, 0.2355, 0.9749, 0.2355, 0.9749, 0.2355, 0.9749, 0.2355, 0.9749, 0.2355, 0.9749, 0.2355, 0.9749, 0.2355, 0.9749, 0.2355, 0.9749, 0.2355, 0.9749, 0.2355, 0.9749, 0.2355, 0.9749, 0.2355, 0.9749, 0.2355, 0.9749, 0.2355, 0.9749, 0.2355, 0.9749, 0.2355, 0.9749, 0.2355, 0.9749, 0.2355, 0.9749, 0.2355, 0.9749, 0.2355, 0.9749, 0.2355, 0.9749, 0.2355, 0.9749, 0.2355, 0.9749, 0.2355, 0.9749, 0.2355, 0.9749, 0.2355, 0.9749, 0.2355, 0.9749, 0.2355, 0.9749, 0.2355, 0.9749, 0.2355, 0.9749, 0.2355, 0.9749, 0.2355, 0.9749, 0.2355, 0.9749, 0.2355, 0.9749, 0.2355, 0.9749, 0.2355, 0.9749, 0.2355, 0.9749, 0.2355, 0.9749, 0.2355, 0.9749, 0.2355, 0.9749, 0.2355, 0.9749, 0.2355, 0.9749, 0.2355, 0.9749, 0.2355, 0.9749, 0.2355, 0.9749, 0.2355, 0.9749, 0.2355, 0.9749, 0.2355, 0.9749, 0.2355, 0.9749, 0.2355, 0.9749, 0.2355, 0.9749, 0.2355, 0.9749, 0.2355, 0.9749, 0.2355, 0.9749, 0.2355, 0.9749, 0.2355, 0.9749, 0.2355, 0.9749, 0.2355, 0.9749, 0.2355, 0.9749, 0.2355, 0.9749, 0.2355, 0.9749, 0.2355, 0.9749, 0.2355, 0.9749, 0.2355, 0.9749, 0.2355, 0.9749, 0.2355, 0.9749, 0.2355, 0.9749, 0.2355, 0.9749, 0.2355, 0.9749, 0.2355, 0.9749, 0.2355, 0.9749, 0.2355, 0.9749, 0.2355, 0.9749, 0.2355, 0.9749, 0.2355, 0.9749, 0.2355, 0.9749])
me_circle.use_remesh_preserve_volume = False
me_circle.use_remesh_preserve_attributes = False
me_circle.use_mirror_vertex_groups = False
me_circle.update()
me_plane = bpy.data.meshes.new('Plane')
me_plane.from_pydata([(20.0, -3.0, 0.0), (20.0, 3.0, 100.0), (20.0, 4.0, -1.137e-13), (20.0, 4.0, 100.0), (20.0, -4.0, 0.0), (20.0, -4.0, 100.0), (18.0, -3.0, 0.0), (18.0, 3.0, 0.0), (18.0, -3.0, 100.0), (18.0, 3.0, 100.0), (18.0, 4.0, 0.0), (18.0, 4.0, 100.0), (18.0, -4.0, 1.137e-13), (18.0, -4.0, 100.0), (20.0, -3.0, 95.12), (20.0, -3.0, 92.68), (20.0, -3.0, 85.37), (20.0, -3.0, 82.93), (20.0, -3.0, 75.61), (20.0, -3.0, 70.73), (20.0, -3.0, 68.29), (20.0, -3.0, 65.85), (20.0, -3.0, 58.54), (20.0, -3.0, 46.34), (20.0, -3.0, 43.9), (20.0, -3.0, 41.46), (20.0, -3.0, 36.59), (20.0, -3.0, 31.71), (20.0, -3.0, 26.83), (20.0, -3.0, 24.39), (20.0, -3.0, 19.51), (20.0, -3.0, 17.07), (20.0, -3.0, 12.2), (20.0, -3.0, 4.878), (20.0, 3.0, 2.439), (20.0, 3.0, 21.95), (20.0, 3.0, 31.71), (20.0, 3.0, 36.59), (20.0, 3.0, 39.02), (20.0, 3.0, 41.46), (20.0, 3.0, 51.22), (20.0, 3.0, 53.66), (20.0, 3.0, 56.1), (20.0, 3.0, 63.41), (20.0, 3.0, 68.29), (20.0, 3.0, 70.73), (20.0, 3.0, 73.17), (20.0, 3.0, 75.61), (20.0, 3.0, 78.05), (20.0, 3.0, 80.49), (20.0, 3.0, 85.37), (20.0, 3.0, 90.24), (20.0, 4.0, 2.439), (20.0, 4.0, 4.878), (20.0, 4.0, 7.317), (20.0, 4.0, 9.756), (20.0, 4.0, 12.2), (20.0, 4.0, 14.63), (20.0, 4.0, 17.07), (20.0, 4.0, 19.51), (20.0, 4.0, 21.95), (20.0, 4.0, 24.39), (20.0, 4.0, 26.83), (20.0, 4.0, 29.27), (20.0, 4.0, 31.71), (20.0, 4.0, 34.15), (20.0, 4.0, 36.59), (20.0, 4.0, 39.02), (20.0, 4.0, 41.46), (20.0, 4.0, 43.9), (20.0, 4.0, 46.34), (20.0, 4.0, 48.78), (20.0, 4.0, 51.22), (20.0, 4.0, 53.66), (20.0, 4.0, 56.1), (20.0, 4.0, 58.54), (20.0, 4.0, 60.98), (20.0, 4.0, 63.41), (20.0, 4.0, 65.85), (20.0, 4.0, 68.29), (20.0, 4.0, 70.73), (20.0, 4.0, 73.17), (20.0, 4.0, 75.61), (20.0, 4.0, 78.05), (20.0, 4.0, 80.49), (20.0, 4.0, 82.93), (20.0, 4.0, 85.37), (20.0, 4.0, 87.8), (20.0, 4.0, 90.24), (20.0, 4.0, 92.68), (20.0, 4.0, 95.12), (20.0, 4.0, 97.56), (20.0, -4.0, 97.56), (20.0, -4.0, 95.12), (20.0, -4.0, 92.68), (20.0, -4.0, 90.24), (20.0, -4.0, 87.8), (20.0, -4.0, 85.37), (20.0, -4.0, 82.93), (20.0, -4.0, 80.49), (20.0, -4.0, 78.05), (20.0, -4.0, 75.61), (20.0, -4.0, 73.17), (20.0, -4.0, 70.73), (20.0, -4.0, 68.29), (20.0, -4.0, 65.85), (20.0, -4.0, 63.41), (20.0, -4.0, 60.98), (20.0, -4.0, 58.54), (20.0, -4.0, 56.1), (20.0, -4.0, 53.66), (20.0, -4.0, 51.22), (20.0, -4.0, 48.78), (20.0, -4.0, 46.34), (20.0, -4.0, 43.9), (20.0, -4.0, 41.46), (20.0, -4.0, 39.02), (20.0, -4.0, 36.59), (20.0, -4.0, 34.15), (20.0, -4.0, 31.71), (20.0, -4.0, 29.27), (20.0, -4.0, 26.83), (20.0, -4.0, 24.39), (20.0, -4.0, 21.95), (20.0, -4.0, 19.51), (20.0, -4.0, 17.07), (20.0, -4.0, 14.63), (20.0, -4.0, 12.2), (20.0, -4.0, 9.756), (20.0, -4.0, 7.317), (20.0, -4.0, 4.878), (20.0, -4.0, 2.439), (18.0, -3.0, 97.56), (18.0, -3.0, 95.12), (18.0, -3.0, 92.68), (18.0, -3.0, 90.24), (18.0, -3.0, 87.8), (18.0, -3.0, 85.37), (18.0, -3.0, 82.93), (18.0, -3.0, 80.49), (18.0, -3.0, 78.05), (18.0, -3.0, 75.61), (18.0, -3.0, 73.17), (18.0, -3.0, 70.73), (18.0, -3.0, 68.29), (18.0, -3.0, 65.85), (18.0, -3.0, 63.41), (18.0, -3.0, 60.98), (18.0, -3.0, 58.54), (18.0, -3.0, 56.1), (18.0, -3.0, 53.66), (18.0, -3.0, 51.22), (18.0, -3.0, 48.78), (18.0, -3.0, 46.34), (18.0, -3.0, 43.9), (18.0, -3.0, 41.46), (18.0, -3.0, 39.02), (18.0, -3.0, 36.59), (18.0, -3.0, 34.15), (18.0, -3.0, 31.71), (18.0, -3.0, 29.27), (18.0, -3.0, 26.83), (18.0, -3.0, 24.39), (18.0, -3.0, 21.95), (18.0, -3.0, 19.51), (18.0, -3.0, 17.07), (18.0, -3.0, 14.63), (18.0, -3.0, 12.2), (18.0, -3.0, 9.756), (18.0, -3.0, 7.317), (18.0, -3.0, 4.878), (18.0, -3.0, 2.439), (18.0, 3.0, 2.439), (18.0, 3.0, 4.878), (18.0, 3.0, 7.317), (18.0, 3.0, 9.756), (18.0, 3.0, 12.2), (18.0, 3.0, 14.63), (18.0, 3.0, 17.07), (18.0, 3.0, 19.51), (18.0, 3.0, 21.95), (18.0, 3.0, 24.39), (18.0, 3.0, 26.83), (18.0, 3.0, 29.27), (18.0, 3.0, 31.71), (18.0, 3.0, 34.15), (18.0, 3.0, 36.59), (18.0, 3.0, 39.02), (18.0, 3.0, 41.46), (18.0, 3.0, 43.9), (18.0, 3.0, 46.34), (18.0, 3.0, 48.78), (18.0, 3.0, 51.22), (18.0, 3.0, 53.66), (18.0, 3.0, 56.1), (18.0, 3.0, 58.54), (18.0, 3.0, 60.98), (18.0, 3.0, 63.41), (18.0, 3.0, 65.85), (18.0, 3.0, 68.29), (18.0, 3.0, 70.73), (18.0, 3.0, 73.17), (18.0, 3.0, 75.61), (18.0, 3.0, 78.05), (18.0, 3.0, 80.49), (18.0, 3.0, 82.93), (18.0, 3.0, 85.37), (18.0, 3.0, 87.8), (18.0, 3.0, 90.24), (18.0, 3.0, 92.68), (18.0, 3.0, 95.12), (18.0, 3.0, 97.56), (18.0, 4.0, 2.439), (18.0, 4.0, 4.878), (18.0, 4.0, 7.317), (18.0, 4.0, 9.756), (18.0, 4.0, 12.2), (18.0, 4.0, 14.63), (18.0, 4.0, 17.07), (18.0, 4.0, 19.51), (18.0, 4.0, 21.95), (18.0, 4.0, 24.39), (18.0, 4.0, 26.83), (18.0, 4.0, 29.27), (18.0, 4.0, 31.71), (18.0, 4.0, 34.15), (18.0, 4.0, 36.59), (18.0, 4.0, 39.02), (18.0, 4.0, 41.46), (18.0, 4.0, 43.9), (18.0, 4.0, 46.34), (18.0, 4.0, 48.78), (18.0, 4.0, 51.22), (18.0, 4.0, 53.66), (18.0, 4.0, 56.1), (18.0, 4.0, 58.54), (18.0, 4.0, 60.98), (18.0, 4.0, 63.41), (18.0, 4.0, 65.85), (18.0, 4.0, 68.29), (18.0, 4.0, 70.73), (18.0, 4.0, 73.17), (18.0, 4.0, 75.61), (18.0, 4.0, 78.05), (18.0, 4.0, 80.49), (18.0, 4.0, 82.93), (18.0, 4.0, 85.37), (18.0, 4.0, 87.8), (18.0, 4.0, 90.24), (18.0, 4.0, 92.68), (18.0, 4.0, 95.12), (18.0, 4.0, 97.56), (18.0, -4.0, 97.56), (18.0, -4.0, 95.12), (18.0, -4.0, 92.68), (18.0, -4.0, 90.24), (18.0, -4.0, 87.8), (18.0, -4.0, 85.37), (18.0, -4.0, 82.93), (18.0, -4.0, 80.49), (18.0, -4.0, 78.05), (18.0, -4.0, 75.61), (18.0, -4.0, 73.17), (18.0, -4.0, 70.73), (18.0, -4.0, 68.29), (18.0, -4.0, 65.85), (18.0, -4.0, 63.41), (18.0, -4.0, 60.98), (18.0, -4.0, 58.54), (18.0, -4.0, 56.1), (18.0, -4.0, 53.66), (18.0, -4.0, 51.22), (18.0, -4.0, 48.78), (18.0, -4.0, 46.34), (18.0, -4.0, 43.9), (18.0, -4.0, 41.46), (18.0, -4.0, 39.02), (18.0, -4.0, 36.59), (18.0, -4.0, 34.15), (18.0, -4.0, 31.71), (18.0, -4.0, 29.27), (18.0, -4.0, 26.83), (18.0, -4.0, 24.39), (18.0, -4.0, 21.95), (18.0, -4.0, 19.51), (18.0, -4.0, 17.07), (18.0, -4.0, 14.63), (18.0, -4.0, 12.2), (18.0, -4.0, 9.756), (18.0, -4.0, 7.317), (18.0, -4.0, 4.878), (18.0, -4.0, 2.439), (19.0, -3.0, 1.137e-13), (19.0, -3.0, 100.0), (19.0, 3.0, 100.0), (19.0, -3.0, 95.12), (19.0, -3.0, 92.68), (19.0, -3.0, 85.37), (19.0, -3.0, 80.49), (19.0, -3.0, 75.61), (19.0, -3.0, 68.29), (19.0, -3.0, 60.98), (19.0, -3.0, 56.1), (19.0, -3.0, 51.22), (19.0, -3.0, 48.78), (19.0, -3.0, 46.34), (19.0, -3.0, 43.9), (19.0, -3.0, 41.46), (19.0, -3.0, 34.15), (19.0, -3.0, 31.71), (19.0, -3.0, 29.27), (19.0, -3.0, 26.83), (19.0, -3.0, 21.95), (19.0, -3.0, 19.51), (19.0, -3.0, 17.07), (19.0, -3.0, 14.63), (19.0, -3.0, 9.756), (19.0, -3.0, 7.317), (19.0, 3.0, 19.51), (19.0, 3.0, 31.71), (19.0, 3.0, 39.02), (19.0, 3.0, 43.9), (19.0, 3.0, 48.78), (19.0, 3.0, 51.22), (19.0, 3.0, 53.66), (19.0, 3.0, 56.1), (19.0, 3.0, 58.54), (19.0, 3.0, 65.85), (19.0, 3.0, 78.05), (19.0, 3.0, 80.49), (19.0, 3.0, 82.93), (19.0, 3.0, 85.37), (19.0, 3.0, 87.8), (19.0, 3.0, 95.12), (19.0, 3.0, 97.56), (20.0, 3.0, -1.137e-13), (20.0, -3.0, 100.0), (20.0, -3.0, 97.56), (20.0, -3.0, 90.24), (20.0, -3.0, 87.8), (20.0, -3.0, 80.49), (20.0, -3.0, 78.05), (20.0, -3.0, 73.17), (20.0, -3.0, 63.41), (20.0, -3.0, 60.98), (20.0, -3.0, 56.1), (20.0, -3.0, 53.66), (20.0, -3.0, 51.22), (20.0, -3.0, 48.78), (20.0, -3.0, 39.02), (20.0, -3.0, 34.15), (20.0, -3.0, 29.27), (20.0, -3.0, 21.95), (20.0, -3.0, 14.63), (20.0, -3.0, 9.756), (20.0, -3.0, 7.317), (20.0, -3.0, 2.439), (20.0, 3.0, 4.878), (20.0, 3.0, 7.317), (20.0, 3.0, 9.756), (20.0, 3.0, 12.2), (20.0, 3.0, 14.63), (20.0, 3.0, 17.07), (20.0, 3.0, 19.51), (20.0, 3.0, 24.39), (20.0, 3.0, 26.83), (20.0, 3.0, 29.27), (20.0, 3.0, 34.15), (20.0, 3.0, 43.9), (20.0, 3.0, 46.34), (20.0, 3.0, 48.78), (20.0, 3.0, 58.54), (20.0, 3.0, 60.98), (20.0, 3.0, 65.85), (20.0, 3.0, 82.93), (20.0, 3.0, 87.8), (20.0, 3.0, 92.68), (20.0, 3.0, 95.12), (20.0, 3.0, 97.56), (19.0, 3.0, 1.137e-13), (19.0, -3.0, 97.56), (19.0, -3.0, 90.24), (19.0, -3.0, 87.8), (19.0, -3.0, 82.93), (19.0, -3.0, 78.05), (19.0, -3.0, 73.17), (19.0, -3.0, 70.73), (19.0, -3.0, 65.85), (19.0, -3.0, 63.41), (19.0, -3.0, 58.54), (19.0, -3.0, 53.66), (19.0, -3.0, 39.02), (19.0, -3.0, 36.59), (19.0, -3.0, 24.39), (19.0, -3.0, 12.2), (19.0, -3.0, 4.878), (19.0, -3.0, 2.439), (19.0, 3.0, 2.439), (19.0, 3.0, 4.878), (19.0, 3.0, 7.317), (19.0, 3.0, 9.756), (19.0, 3.0, 12.2), (19.0, 3.0, 14.63), (19.0, 3.0, 17.07), (19.0, 3.0, 21.95), (19.0, 3.0, 24.39), (19.0, 3.0, 26.83), (19.0, 3.0, 29.27), (19.0, 3.0, 34.15), (19.0, 3.0, 36.59), (19.0, 3.0, 41.46), (19.0, 3.0, 46.34), (19.0, 3.0, 60.98), (19.0, 3.0, 63.41), (19.0, 3.0, 68.29), (19.0, 3.0, 70.73), (19.0, 3.0, 73.17), (19.0, 3.0, 75.61), (19.0, 3.0, 90.24), (19.0, 3.0, 92.68), (20.0, -3.0, 99.2), (20.0, 3.0, 99.2), (20.0, -3.0, 96.76), (20.0, -3.0, 94.32), (20.0, -3.0, 91.88), (20.0, -3.0, 89.44), (20.0, -3.0, 87.0), (20.0, -3.0, 84.57), (20.0, -3.0, 82.13), (20.0, -3.0, 79.69), (20.0, -3.0, 77.25), (20.0, -3.0, 74.81), (20.0, -3.0, 72.37), (20.0, -3.0, 69.93), (20.0, -3.0, 67.49), (20.0, -3.0, 65.05), (20.0, -3.0, 62.61), (20.0, -3.0, 60.18), (20.0, -3.0, 57.74), (20.0, -3.0, 55.3), (20.0, -3.0, 52.86), (20.0, -3.0, 50.42), (20.0, -3.0, 47.98), (20.0, -3.0, 45.54), (20.0, -3.0, 43.1), (20.0, -3.0, 40.66), (20.0, -3.0, 38.22), (20.0, -3.0, 35.79), (20.0, -3.0, 33.35), (20.0, -3.0, 30.91), (20.0, -3.0, 28.47), (20.0, -3.0, 26.03), (20.0, -3.0, 23.59), (20.0, -3.0, 21.15), (20.0, -3.0, 18.71), (20.0, -3.0, 16.27), (20.0, -3.0, 13.83), (20.0, -3.0, 11.4), (20.0, -3.0, 8.956), (20.0, -3.0, 6.517), (20.0, -3.0, 4.078), (20.0, -3.0, 1.639), (20.0, 3.0, 1.639), (20.0, 3.0, 4.078), (20.0, 3.0, 6.517), (20.0, 3.0, 8.956), (20.0, 3.0, 11.4), (20.0, 3.0, 13.83), (20.0, 3.0, 16.27), (20.0, 3.0, 18.71), (20.0, 3.0, 21.15), (20.0, 3.0, 23.59), (20.0, 3.0, 26.03), (20.0, 3.0, 28.47), (20.0, 3.0, 30.91), (20.0, 3.0, 33.35), (20.0, 3.0, 35.79), (20.0, 3.0, 38.22), (20.0, 3.0, 40.66), (20.0, 3.0, 43.1), (20.0, 3.0, 45.54), (20.0, 3.0, 47.98), (20.0, 3.0, 50.42), (20.0, 3.0, 52.86), (20.0, 3.0, 55.3), (20.0, 3.0, 57.74), (20.0, 3.0, 60.18), (20.0, 3.0, 62.61), (20.0, 3.0, 65.05), (20.0, 3.0, 67.49), (20.0, 3.0, 69.93), (20.0, 3.0, 72.37), (20.0, 3.0, 74.81), (20.0, 3.0, 77.25), (20.0, 3.0, 79.69), (20.0, 3.0, 82.13), (20.0, 3.0, 84.57), (20.0, 3.0, 87.0), (20.0, 3.0, 89.44), (20.0, 3.0, 91.88), (20.0, 3.0, 94.32), (20.0, 3.0, 96.76), (19.0, -3.0, 99.2), (19.0, 3.0, 99.2), (19.0, -3.0, 96.76), (19.0, -3.0, 94.32), (19.0, -3.0, 91.88), (19.0, -3.0, 89.44), (19.0, -3.0, 87.0), (19.0, -3.0, 84.57), (19.0, -3.0, 82.13), (19.0, -3.0, 79.69), (19.0, -3.0, 77.25), (19.0, -3.0, 74.81), (19.0, -3.0, 72.37), (19.0, -3.0, 69.93), (19.0, -3.0, 67.49), (19.0, -3.0, 65.05), (19.0, -3.0, 62.61), (19.0, -3.0, 60.18), (19.0, -3.0, 57.74), (19.0, -3.0, 55.3), (19.0, -3.0, 52.86), (19.0, -3.0, 50.42), (19.0, -3.0, 47.98), (19.0, -3.0, 45.54), (19.0, -3.0, 43.1), (19.0, -3.0, 40.66), (19.0, -3.0, 38.22), (19.0, -3.0, 35.79), (19.0, -3.0, 33.35), (19.0, -3.0, 30.91), (19.0, -3.0, 28.47), (19.0, -3.0, 26.03), (19.0, -3.0, 23.59), (19.0, -3.0, 21.15), (19.0, -3.0, 18.71), (19.0, -3.0, 16.27), (19.0, -3.0, 13.83), (19.0, -3.0, 11.4), (19.0, -3.0, 8.956), (19.0, -3.0, 6.517), (19.0, -3.0, 4.078), (19.0, -3.0, 1.639), (19.0, 3.0, 1.639), (19.0, 3.0, 4.078), (19.0, 3.0, 6.517), (19.0, 3.0, 8.956), (19.0, 3.0, 11.4), (19.0, 3.0, 13.83), (19.0, 3.0, 16.27), (19.0, 3.0, 18.71), (19.0, 3.0, 21.15), (19.0, 3.0, 23.59), (19.0, 3.0, 26.03), (19.0, 3.0, 28.47), (19.0, 3.0, 30.91), (19.0, 3.0, 33.35), (19.0, 3.0, 35.79), (19.0, 3.0, 38.22), (19.0, 3.0, 40.66), (19.0, 3.0, 43.1), (19.0, 3.0, 45.54), (19.0, 3.0, 47.98), (19.0, 3.0, 50.42), (19.0, 3.0, 52.86), (19.0, 3.0, 55.3), (19.0, 3.0, 57.74), (19.0, 3.0, 60.18), (19.0, 3.0, 62.61), (19.0, 3.0, 65.05), (19.0, 3.0, 67.49), (19.0, 3.0, 69.93), (19.0, 3.0, 72.37), (19.0, 3.0, 74.81), (19.0, 3.0, 77.25), (19.0, 3.0, 79.69), (19.0, 3.0, 82.13), (19.0, 3.0, 84.57), (19.0, 3.0, 87.0), (19.0, 3.0, 89.44), (19.0, 3.0, 91.88), (19.0, 3.0, 94.32), (19.0, 3.0, 96.76)], [], [(4, 12, 6, 0), (172, 212, 10, 7), (132, 252, 13, 8), (3, 11, 9, 1), (50, 331, 297, 16), (36, 319, 309, 27), (9, 11, 251, 211), (211, 251, 250, 210), (210, 250, 249, 209), (209, 249, 248, 208), (208, 248, 247, 207), (207, 247, 246, 206), (206, 246, 245, 205), (205, 245, 244, 204), (204, 244, 243, 203), (203, 243, 242, 202), (202, 242, 241, 201), (201, 241, 240, 200), (200, 240, 239, 199), (199, 239, 238, 198), (198, 238, 237, 197), (197, 237, 236, 196), (196, 236, 235, 195), (195, 235, 234, 194), (194, 234, 233, 193), (193, 233, 232, 192), (192, 232, 231, 191), (191, 231, 230, 190), (190, 230, 229, 189), (189, 229, 228, 188), (188, 228, 227, 187), (187, 227, 226, 186), (186, 226, 225, 185), (185, 225, 224, 184), (184, 224, 223, 183), (183, 223, 222, 182), (182, 222, 221, 181), (181, 221, 220, 180), (180, 220, 219, 179), (179, 219, 218, 178), (178, 218, 217, 177), (177, 217, 216, 176), (176, 216, 215, 175), (175, 215, 214, 174), (174, 214, 213, 173), (173, 213, 212, 172), (6, 12, 291, 171), (171, 291, 290, 170), (170, 290, 289, 169), (169, 289, 288, 168), (168, 288, 287, 167), (167, 287, 286, 166), (166, 286, 285, 165), (165, 285, 284, 164), (164, 284, 283, 163), (163, 283, 282, 162), (162, 282, 281, 161), (161, 281, 280, 160), (160, 280, 279, 159), (159, 279, 278, 158), (158, 278, 277, 157), (157, 277, 276, 156), (156, 276, 275, 155), (155, 275, 274, 154), (154, 274, 273, 153), (153, 273, 272, 152), (152, 272, 271, 151), (151, 271, 270, 150), (150, 270, 269, 149), (149, 269, 268, 148), (148, 268, 267, 147), (147, 267, 266, 146), (146, 266, 265, 145), (145, 265, 264, 144), (144, 264, 263, 143), (143, 263, 262, 142), (142, 262, 261, 141), (141, 261, 260, 140), (140, 260, 259, 139), (139, 259, 258, 138), (138, 258, 257, 137), (137, 257, 256, 136), (136, 256, 255, 135), (135, 255, 254, 134), (134, 254, 253, 133), (133, 253, 252, 132), (49, 204, 203, 48), (48, 203, 202, 47), (47, 202, 201, 46), (46, 201, 200, 45), (45, 200, 199, 44), (42, 194, 193, 41), (41, 193, 192, 40), (39, 188, 187, 38), (38, 187, 186, 37), (31, 165, 164, 30), (29, 162, 161, 28), (25, 155, 154, 24), (24, 154, 153, 23), (21, 145, 144, 20), (20, 144, 143, 19), (17, 138, 137, 16), (15, 134, 133, 14), (413, 569, 518, 388), (401, 548, 539, 394), (344, 437, 486, 372), (355, 459, 464, 358), (337, 422, 501, 378), (354, 458, 465, 359), (415, 572, 515, 386), (351, 450, 473, 366), (418, 580, 507, 381), (409, 558, 529, 392), (348, 442, 481, 370), (416, 573, 514, 385), (353, 456, 467, 361), (397, 544, 543, 396), (339, 426, 497, 375), (350, 448, 475, 367), (398, 545, 542, 395), (405, 553, 534, 393), (372, 412, 301, 344), (336, 8, 13, 5), (335, 7, 10, 2), (34, 172, 7, 335), (337, 132, 8, 336), (368, 321, 306, 24), (34, 397, 396, 356), (44, 414, 300, 20), (365, 406, 311, 28), (359, 400, 316, 354), (40, 323, 303, 347), (376, 419, 296, 15), (47, 417, 299, 18), (367, 408, 308, 350), (371, 326, 389, 22), (362, 403, 314, 31), (39, 410, 307, 25), (374, 330, 383, 17), (373, 327, 387, 21), (364, 405, 393, 29), (370, 322, 304, 348), (358, 399, 317, 355), (51, 418, 381, 338), (46, 416, 385, 342), (0, 335, 379, 292), (361, 402, 315, 353), (42, 325, 302, 345), (378, 334, 380, 337), (38, 320, 391, 349), (49, 329, 298, 340), (43, 413, 388, 343), (35, 404, 312, 352), (369, 411, 305, 23), (357, 398, 395, 33), (375, 332, 382, 339), (45, 415, 386, 19), (366, 407, 310, 351), (41, 324, 390, 346), (360, 401, 394, 32), (377, 333, 295, 14), (37, 409, 392, 26), (48, 328, 384, 341), (1, 294, 293, 336), (1, 9, 211, 378), (378, 211, 210, 377), (377, 210, 209, 376), (376, 209, 208, 51), (51, 208, 207, 375), (375, 207, 206, 50), (50, 206, 205, 374), (374, 205, 204, 49), (44, 199, 198, 373), (373, 198, 197, 43), (43, 197, 196, 372), (372, 196, 195, 371), (371, 195, 194, 42), (40, 192, 191, 370), (370, 191, 190, 369), (369, 190, 189, 368), (368, 189, 188, 39), (37, 186, 185, 367), (367, 185, 184, 36), (36, 184, 183, 366), (366, 183, 182, 365), (365, 182, 181, 364), (364, 181, 180, 35), (35, 180, 179, 363), (363, 179, 178, 362), (362, 178, 177, 361), (361, 177, 176, 360), (360, 176, 175, 359), (359, 175, 174, 358), (358, 174, 173, 357), (357, 173, 172, 34), (0, 6, 171, 356), (356, 171, 170, 33), (33, 170, 169, 355), (355, 169, 168, 354), (354, 168, 167, 32), (32, 167, 166, 353), (353, 166, 165, 31), (30, 164, 163, 352), (352, 163, 162, 29), (28, 161, 160, 351), (351, 160, 159, 27), (27, 159, 158, 350), (350, 158, 157, 26), (26, 157, 156, 349), (349, 156, 155, 25), (23, 153, 152, 348), (348, 152, 151, 347), (347, 151, 150, 346), (346, 150, 149, 345), (345, 149, 148, 22), (22, 148, 147, 344), (344, 147, 146, 343), (343, 146, 145, 21), (19, 143, 142, 342), (342, 142, 141, 18), (18, 141, 140, 341), (341, 140, 139, 340), (340, 139, 138, 17), (16, 137, 136, 339), (339, 136, 135, 338), (338, 135, 134, 15), (14, 133, 132, 337), (363, 318, 313, 30), (321, 561, 526, 306), (345, 439, 484, 42), (329, 576, 511, 298), (356, 461, 462, 34), (15, 424, 499, 376), (406, 554, 533, 311), (349, 446, 477, 38), (18, 431, 492, 47), (352, 453, 470, 35), (400, 547, 540, 316), (411, 562, 525, 305), (22, 438, 485, 371), (330, 577, 510, 383), (33, 460, 463, 357), (14, 423, 500, 377), (407, 555, 532, 310), (25, 445, 478, 39), (327, 570, 517, 387), (341, 430, 493, 48), (29, 452, 471, 364), (322, 563, 524, 304), (331, 578, 509, 297), (319, 556, 531, 309), (24, 444, 479, 368), (414, 571, 516, 300), (340, 429, 494, 49), (28, 451, 472, 365), (402, 549, 538, 315), (323, 564, 523, 303), (343, 436, 487, 43), (332, 579, 508, 382), (408, 557, 530, 308), (23, 443, 480, 369), (17, 428, 495, 374), (403, 550, 537, 314), (324, 565, 522, 390), (21, 435, 488, 373), (294, 503, 502, 293), (32, 457, 466, 360), (16, 427, 496, 50), (27, 449, 474, 36), (318, 551, 536, 313), (325, 566, 521, 302), (20, 434, 489, 44), (419, 581, 506, 296), (320, 559, 528, 391), (347, 441, 482, 40), (417, 574, 513, 299), (404, 552, 535, 312), (326, 567, 520, 389), (19, 433, 490, 45), (333, 582, 505, 295), (31, 455, 468, 362), (410, 560, 527, 307), (346, 440, 483, 41), (328, 575, 512, 384), (336, 420, 421, 1), (338, 425, 498, 51), (26, 447, 476, 37), (412, 568, 519, 301), (342, 432, 491, 46), (334, 583, 504, 380), (30, 454, 469, 363), (399, 546, 541, 317), (0, 356, 33, 355, 354, 32, 353, 31, 30, 352, 29, 28, 351, 27, 350, 26, 349, 25, 24, 23, 348, 347, 346, 345, 22, 344, 343, 21, 20, 19, 342, 18, 341, 340, 17, 16, 339, 338, 15, 14, 337, 336, 5, 92, 93, 94, 95, 96, 97, 98, 99, 100, 101, 102, 103, 104, 105, 106, 107, 108, 109, 110, 111, 112, 113, 114, 115, 116, 117, 118, 119, 120, 121, 122, 123, 124, 125, 126, 127, 128, 129, 130, 131, 4), (1, 378, 377, 376, 51, 375, 50, 374, 49, 48, 47, 46, 45, 44, 373, 43, 372, 371, 42, 41, 40, 370, 369, 368, 39, 38, 37, 367, 36, 366, 365, 364, 35, 363, 362, 361, 360, 359, 358, 357, 34, 335, 2, 52, 53, 54, 55, 56, 57, 58, 59, 60, 61, 62, 63, 64, 65, 66, 67, 68, 69, 70, 71, 72, 73, 74, 75, 76, 77, 78, 79, 80, 81, 82, 83, 84, 85, 86, 87, 88, 89, 90, 91, 3), (3, 91, 90, 89, 88, 87, 86, 85, 84, 83, 82, 81, 80, 79, 78, 77, 76, 75, 74, 73, 72, 71, 70, 69, 68, 67, 66, 65, 64, 63, 62, 61, 60, 59, 58, 57, 56, 55, 54, 53, 52, 2, 10, 212, 213, 214, 215, 216, 217, 218, 219, 220, 221, 222, 223, 224, 225, 226, 227, 228, 229, 230, 231, 232, 233, 234, 235, 236, 237, 238, 239, 240, 241, 242, 243, 244, 245, 246, 247, 248, 249, 250, 251, 11), (4, 131, 130, 129, 128, 127, 126, 125, 124, 123, 122, 121, 120, 119, 118, 117, 116, 115, 114, 113, 112, 111, 110, 109, 108, 107, 106, 105, 104, 103, 102, 101, 100, 99, 98, 97, 96, 95, 94, 93, 92, 5, 13, 252, 253, 254, 255, 256, 257, 258, 259, 260, 261, 262, 263, 264, 265, 266, 267, 268, 269, 270, 271, 272, 273, 274, 275, 276, 277, 278, 279, 280, 281, 282, 283, 284, 285, 286, 287, 288, 289, 290, 291, 12)])
me_plane.polygons.foreach_set('use_smooth', [True] * 296)
_uv = me_plane.uv_layers.new(name='UVMap')
_uv.uv.foreach_set('vector', [0.4458, 0.98, 0.4458, 1.0, 0.4165, 1.0, 0.4165, 0.98, 0.3753, 0.9756, 0.4045, 0.9756, 0.4045, 1.0, 0.3753, 1.0, 0.4045, 1.0, 0.3753, 1.0, 0.3753, 0.9756, 0.4045, 0.9756, 0.4458, 0.98, 0.4458, 1.0, 0.4165, 1.0, 0.4165, 0.98, 0.3008, 0.94, 0.3301, 0.94, 0.3301, 1.0, 0.3008, 1.0, 0.3008, 0.94, 0.3301, 0.94, 0.3301, 1.0, 0.3008, 1.0, 0.3753, 0.9756, 0.4045, 0.9756, 0.4045, 1.0, 0.3753, 1.0, 0.3753, 0.9756, 0.4045, 0.9756, 0.4045, 1.0, 0.3753, 1.0, 0.3753, 0.9756, 0.4045, 0.9756, 0.4045, 1.0, 0.3753, 1.0, 0.3753, 0.9756, 0.4045, 0.9756, 0.4045, 1.0, 0.3753, 1.0, 0.3753, 0.9756, 0.4045, 0.9756, 0.4045, 1.0, 0.3753, 1.0, 0.3753, 0.9756, 0.4045, 0.9756, 0.4045, 1.0, 0.3753, 1.0, 0.3753, 0.9756, 0.4045, 0.9756, 0.4045, 1.0, 0.3753, 1.0, 0.3753, 0.9756, 0.4045, 0.9756, 0.4045, 1.0, 0.3753, 1.0, 0.3753, 0.9756, 0.4045, 0.9756, 0.4045, 1.0, 0.3753, 1.0, 0.3753, 0.9756, 0.4045, 0.9756, 0.4045, 1.0, 0.3753, 1.0, 0.3753, 0.9756, 0.4045, 0.9756, 0.4045, 1.0, 0.3753, 1.0, 0.3753, 0.9756, 0.4045, 0.9756, 0.4045, 1.0, 0.3753, 1.0, 0.3753, 0.9756, 0.4045, 0.9756, 0.4045, 1.0, 0.3753, 1.0, 0.3753, 0.9756, 0.4045, 0.9756, 0.4045, 1.0, 0.3753, 1.0, 0.3753, 0.9756, 0.4045, 0.9756, 0.4045, 1.0, 0.3753, 1.0, 0.3753, 0.9756, 0.4045, 0.9756, 0.4045, 1.0, 0.3753, 1.0, 0.3753, 0.9756, 0.4045, 0.9756, 0.4045, 1.0, 0.3753, 1.0, 0.3753, 0.9756, 0.4045, 0.9756, 0.4045, 1.0, 0.3753, 1.0, 0.3753, 0.9756, 0.4045, 0.9756, 0.4045, 1.0, 0.3753, 1.0, 0.3753, 0.9756, 0.4045, 0.9756, 0.4045, 1.0, 0.3753, 1.0, 0.3753, 0.9756, 0.4045, 0.9756, 0.4045, 1.0, 0.3753, 1.0, 0.3753, 0.9756, 0.4045, 0.9756, 0.4045, 1.0, 0.3753, 1.0, 0.3753, 0.9756, 0.4045, 0.9756, 0.4045, 1.0, 0.3753, 1.0, 0.3753, 0.9756, 0.4045, 0.9756, 0.4045, 1.0, 0.3753, 1.0, 0.3753, 0.9756, 0.4045, 0.9756, 0.4045, 1.0, 0.3753, 1.0, 0.3753, 0.9756, 0.4045, 0.9756, 0.4045, 1.0, 0.3753, 1.0, 0.3753, 0.9756, 0.4045, 0.9756, 0.4045, 1.0, 0.3753, 1.0, 0.3753, 0.9756, 0.4045, 0.9756, 0.4045, 1.0, 0.3753, 1.0, 0.3753, 0.9756, 0.4045, 0.9756, 0.4045, 1.0, 0.3753, 1.0, 0.3753, 0.9756, 0.4045, 0.9756, 0.4045, 1.0, 0.3753, 1.0, 0.3753, 0.9756, 0.4045, 0.9756, 0.4045, 1.0, 0.3753, 1.0, 0.3753, 0.9756, 0.4045, 0.9756, 0.4045, 1.0, 0.3753, 1.0, 0.3753, 0.9756, 0.4045, 0.9756, 0.4045, 1.0, 0.3753, 1.0, 0.3753, 0.9756, 0.4045, 0.9756, 0.4045, 1.0, 0.3753, 1.0, 0.3753, 0.9756, 0.4045, 0.9756, 0.4045, 1.0, 0.3753, 1.0, 0.3753, 0.9756, 0.4045, 0.9756, 0.4045, 1.0, 0.3753, 1.0, 0.3753, 0.9756, 0.4045, 0.9756, 0.4045, 1.0, 0.3753, 1.0, 0.3753, 0.9756, 0.4045, 0.9756, 0.4045, 1.0, 0.3753, 1.0, 0.3753, 0.9756, 0.4045, 0.9756, 0.4045, 1.0, 0.3753, 1.0, 0.3753, 0.9756, 0.4045, 0.9756, 0.4045, 1.0, 0.3753, 1.0, 0.4045, 1.0, 0.3753, 1.0, 0.3753, 0.9756, 0.4045, 0.9756, 0.4045, 1.0, 0.3753, 1.0, 0.3753, 0.9756, 0.4045, 0.9756, 0.4045, 1.0, 0.3753, 1.0, 0.3753, 0.9756, 0.4045, 0.9756, 0.4045, 1.0, 0.3753, 1.0, 0.3753, 0.9756, 0.4045, 0.9756, 0.4045, 1.0, 0.3753, 1.0, 0.3753, 0.9756, 0.4045, 0.9756, 0.4045, 1.0, 0.3753, 1.0, 0.3753, 0.9756, 0.4045, 0.9756, 0.4045, 1.0, 0.3753, 1.0, 0.3753, 0.9756, 0.4045, 0.9756, 0.4045, 1.0, 0.3753, 1.0, 0.3753, 0.9756, 0.4045, 0.9756, 0.4045, 1.0, 0.3753, 1.0, 0.3753, 0.9756, 0.4045, 0.9756, 0.4045, 1.0, 0.3753, 1.0, 0.3753, 0.9756, 0.4045, 0.9756, 0.4045, 1.0, 0.3753, 1.0, 0.3753, 0.9756, 0.4045, 0.9756, 0.4045, 1.0, 0.3753, 1.0, 0.3753, 0.9756, 0.4045, 0.9756, 0.4045, 1.0, 0.3753, 1.0, 0.3753, 0.9756, 0.4045, 0.9756, 0.4045, 1.0, 0.3753, 1.0, 0.3753, 0.9756, 0.4045, 0.9756, 0.4045, 1.0, 0.3753, 1.0, 0.3753, 0.9756, 0.4045, 0.9756, 0.4045, 1.0, 0.3753, 1.0, 0.3753, 0.9756, 0.4045, 0.9756, 0.4045, 1.0, 0.3753, 1.0, 0.3753, 0.9756, 0.4045, 0.9756, 0.4045, 1.0, 0.3753, 1.0, 0.3753, 0.9756, 0.4045, 0.9756, 0.4045, 1.0, 0.3753, 1.0, 0.3753, 0.9756, 0.4045, 0.9756, 0.4045, 1.0, 0.3753, 1.0, 0.3753, 0.9756, 0.4045, 0.9756, 0.4045, 1.0, 0.3753, 1.0, 0.3753, 0.9756, 0.4045, 0.9756, 0.4045, 1.0, 0.3753, 1.0, 0.3753, 0.9756, 0.4045, 0.9756, 0.4045, 1.0, 0.3753, 1.0, 0.3753, 0.9756, 0.4045, 0.9756, 0.4045, 1.0, 0.3753, 1.0, 0.3753, 0.9756, 0.4045, 0.9756, 0.4045, 1.0, 0.3753, 1.0, 0.3753, 0.9756, 0.4045, 0.9756, 0.4045, 1.0, 0.3753, 1.0, 0.3753, 0.9756, 0.4045, 0.9756, 0.4045, 1.0, 0.3753, 1.0, 0.3753, 0.9756, 0.4045, 0.9756, 0.4045, 1.0, 0.3753, 1.0, 0.3753, 0.9756, 0.4045, 0.9756, 0.4045, 1.0, 0.3753, 1.0, 0.3753, 0.9756, 0.4045, 0.9756, 0.4045, 1.0, 0.3753, 1.0, 0.3753, 0.9756, 0.4045, 0.9756, 0.4045, 1.0, 0.3753, 1.0, 0.3753, 0.9756, 0.4045, 0.9756, 0.4045, 1.0, 0.3753, 1.0, 0.3753, 0.9756, 0.4045, 0.9756, 0.4045, 1.0, 0.3753, 1.0, 0.3753, 0.9756, 0.4045, 0.9756, 0.4045, 1.0, 0.3753, 1.0, 0.3753, 0.9756, 0.4045, 0.9756, 0.4045, 1.0, 0.3753, 1.0, 0.3753, 0.9756, 0.4045, 0.9756, 0.4045, 1.0, 0.3753, 1.0, 0.3753, 0.9756, 0.4045, 0.9756, 0.4045, 1.0, 0.3753, 1.0, 0.3753, 0.9756, 0.4045, 0.9756, 0.4045, 1.0, 0.3753, 1.0, 0.3753, 0.9756, 0.4045, 0.9756, 0.4045, 1.0, 0.3753, 1.0, 0.3753, 0.9756, 0.4045, 0.9756, 0.4045, 1.0, 0.3753, 1.0, 0.3753, 0.9756, 0.4045, 0.9756, 0.2325, 0.9756, 0.291, 0.9756, 0.291, 1.0, 0.2325, 1.0, 0.2325, 0.9756, 0.291, 0.9756, 0.291, 1.0, 0.2325, 1.0, 0.2325, 0.9756, 0.291, 0.9756, 0.291, 1.0, 0.2325, 1.0, 0.2325, 0.9756, 0.291, 0.9756, 0.291, 1.0, 0.2325, 1.0, 0.2325, 0.9756, 0.291, 0.9756, 0.291, 1.0, 0.2325, 1.0, 0.2325, 0.9756, 0.291, 0.9756, 0.291, 1.0, 0.2325, 1.0, 0.2325, 0.9756, 0.291, 0.9756, 0.291, 1.0, 0.2325, 1.0, 0.2325, 0.9756, 0.291, 0.9756, 0.291, 1.0, 0.2325, 1.0, 0.2325, 0.9756, 0.291, 0.9756, 0.291, 1.0, 0.2325, 1.0, 0.291, 1.0, 0.2325, 1.0, 0.2325, 0.9756, 0.291, 0.9756, 0.291, 1.0, 0.2325, 1.0, 0.2325, 0.9756, 0.291, 0.9756, 0.291, 1.0, 0.2325, 1.0, 0.2325, 0.9756, 0.291, 0.9756, 0.291, 1.0, 0.2325, 1.0, 0.2325, 0.9756, 0.291, 0.9756, 0.291, 1.0, 0.2325, 1.0, 0.2325, 0.9756, 0.291, 0.9756, 0.291, 1.0, 0.2325, 1.0, 0.2325, 0.9756, 0.291, 0.9756, 0.291, 1.0, 0.2325, 1.0, 0.2325, 0.9756, 0.291, 0.9756, 0.291, 1.0, 0.2325, 1.0, 0.2325, 0.9756, 0.291, 0.9756, 0.3389, 0.94, 0.3623, 0.94, 0.3623, 1.0, 0.3389, 1.0, 0.3623, 1.0, 0.3389, 1.0, 0.3389, 0.94, 0.3623, 0.94, 0.3623, 1.0, 0.3389, 1.0, 0.3389, 0.94, 0.3623, 0.94, 0.3623, 1.0, 0.3389, 1.0, 0.3389, 0.94, 0.3623, 0.94, 0.3623, 1.0, 0.3389, 1.0, 0.3389, 0.94, 0.3623, 0.94, 0.3389, 0.94, 0.3623, 0.94, 0.3623, 1.0, 0.3389, 1.0, 0.3389, 0.94, 0.3623, 0.94, 0.3623, 1.0, 0.3389, 1.0, 0.3389, 0.94, 0.3623, 0.94, 0.3623, 1.0, 0.3389, 1.0, 0.3389, 0.94, 0.3623, 0.94, 0.3623, 1.0, 0.3389, 1.0, 0.3623, 1.0, 0.3389, 1.0, 0.3389, 0.94, 0.3623, 0.94, 0.3389, 0.94, 0.3623, 0.94, 0.3623, 1.0, 0.3389, 1.0, 0.3389, 0.94, 0.3623, 0.94, 0.3623, 1.0, 0.3389, 1.0, 0.3623, 1.0, 0.3389, 1.0, 0.3389, 0.94, 0.3623, 0.94, 0.3389, 0.94, 0.3623, 0.94, 0.3623, 1.0, 0.3389, 1.0, 0.3389, 0.94, 0.3623, 0.94, 0.3623, 1.0, 0.3389, 1.0, 0.3389, 0.94, 0.3623, 0.94, 0.3623, 1.0, 0.3389, 1.0, 0.3389, 0.94, 0.3623, 0.94, 0.3623, 1.0, 0.3389, 1.0, 0.3623, 1.0, 0.3389, 1.0, 0.3389, 0.94, 0.3623, 0.94, 0.3008, 0.94, 0.3301, 0.94, 0.3301, 1.0, 0.3008, 1.0, 0.4165, 1.0, 0.4165, 0.98, 0.4458, 0.98, 0.4458, 1.0, 0.4458, 0.98, 0.4458, 1.0, 0.4165, 1.0, 0.4165, 0.98, 0.2325, 0.9756, 0.291, 0.9756, 0.291, 1.0, 0.2325, 1.0, 0.291, 1.0, 0.2325, 1.0, 0.2325, 0.9756, 0.291, 0.9756, 0.3008, 0.94, 0.3301, 0.94, 0.3301, 1.0, 0.3008, 1.0, 0.3008, 0.94, 0.3301, 0.94, 0.3301, 1.0, 0.3008, 1.0, 0.3008, 0.94, 0.3301, 0.94, 0.3301, 1.0, 0.3008, 1.0, 0.3008, 0.94, 0.3301, 0.94, 0.3301, 1.0, 0.3008, 1.0, 0.3008, 0.94, 0.3301, 0.94, 0.3301, 1.0, 0.3008, 1.0, 0.3301, 1.0, 0.3008, 1.0, 0.3008, 0.94, 0.3301, 0.94, 0.3008, 0.94, 0.3301, 0.94, 0.3301, 1.0, 0.3008, 1.0, 0.3008, 0.94, 0.3301, 0.94, 0.3301, 1.0, 0.3008, 1.0, 0.3301, 1.0, 0.3008, 1.0, 0.3008, 0.94, 0.3301, 0.94, 0.3008, 0.94, 0.3301, 0.94, 0.3301, 1.0, 0.3008, 1.0, 0.3008, 0.94, 0.3301, 0.94, 0.3301, 1.0, 0.3008, 1.0, 0.3008, 0.94, 0.3301, 0.94, 0.3301, 1.0, 0.3008, 1.0, 0.3008, 0.94, 0.3301, 0.94, 0.3301, 1.0, 0.3008, 1.0, 0.3008, 0.94, 0.3301, 0.94, 0.3301, 1.0, 0.3008, 1.0, 0.3008, 0.94, 0.3301, 0.94, 0.3301, 1.0, 0.3008, 1.0, 0.3008, 0.94, 0.3301, 0.94, 0.3301, 1.0, 0.3008, 1.0, 0.3301, 1.0, 0.3008, 1.0, 0.3008, 0.94, 0.3301, 0.94, 0.3008, 0.94, 0.3301, 0.94, 0.3301, 1.0, 0.3008, 1.0, 0.3008, 0.94, 0.3301, 0.94, 0.3301, 1.0, 0.3008, 1.0, 0.3008, 1.0, 0.3008, 0.94, 0.3301, 0.94, 0.3301, 1.0, 0.3008, 0.94, 0.3301, 0.94, 0.3301, 1.0, 0.3008, 1.0, 0.3301, 1.0, 0.3008, 1.0, 0.3008, 0.94, 0.3301, 0.94, 0.3008, 0.94, 0.3301, 0.94, 0.3301, 1.0, 0.3008, 1.0, 0.3008, 0.94, 0.3301, 0.94, 0.3301, 1.0, 0.3008, 1.0, 0.3008, 0.94, 0.3301, 0.94, 0.3301, 1.0, 0.3008, 1.0, 0.3301, 1.0, 0.3008, 1.0, 0.3008, 0.94, 0.3301, 0.94, 0.3008, 0.94, 0.3301, 0.94, 0.3301, 1.0, 0.3008, 1.0, 0.3301, 1.0, 0.3008, 1.0, 0.3008, 0.94, 0.3301, 0.94, 0.3301, 1.0, 0.3008, 1.0, 0.3008, 0.94, 0.3301, 0.94, 0.3008, 0.94, 0.3301, 0.94, 0.3301, 1.0, 0.3008, 1.0, 0.3008, 0.94, 0.3301, 0.94, 0.3301, 1.0, 0.3008, 1.0, 0.3008, 0.94, 0.3301, 0.94, 0.3301, 1.0, 0.3008, 1.0, 0.3301, 1.0, 0.3008, 1.0, 0.3008, 0.94, 0.3301, 0.94, 0.3008, 0.94, 0.3301, 0.94, 0.3301, 1.0, 0.3008, 1.0, 0.3301, 1.0, 0.3008, 1.0, 0.3008, 0.94, 0.3301, 0.94, 0.3008, 0.94, 0.3301, 0.94, 0.3301, 1.0, 0.3008, 1.0, 0.3008, 0.94, 0.3301, 0.94, 0.3301, 1.0, 0.3008, 1.0, 0.3008, 0.94, 0.3301, 0.94, 0.3301, 1.0, 0.3008, 1.0, 0.2325, 0.9756, 0.291, 0.9756, 0.291, 1.0, 0.2325, 1.0, 0.2325, 0.9756, 0.291, 0.9756, 0.291, 1.0, 0.2325, 1.0, 0.2325, 0.9756, 0.291, 0.9756, 0.291, 1.0, 0.2325, 1.0, 0.2325, 0.9756, 0.291, 0.9756, 0.291, 1.0, 0.2325, 1.0, 0.2325, 0.9756, 0.291, 0.9756, 0.291, 1.0, 0.2325, 1.0, 0.2325, 0.9756, 0.291, 0.9756, 0.291, 1.0, 0.2325, 1.0, 0.2325, 0.9756, 0.291, 0.9756, 0.291, 1.0, 0.2325, 1.0, 0.2325, 0.9756, 0.291, 0.9756, 0.291, 1.0, 0.2325, 1.0, 0.2325, 0.9756, 0.291, 0.9756, 0.291, 1.0, 0.2325, 1.0, 0.2325, 0.9756, 0.291, 0.9756, 0.291, 1.0, 0.2325, 1.0, 0.2325, 0.9756, 0.291, 0.9756, 0.291, 1.0, 0.2325, 1.0, 0.2325, 0.9756, 0.291, 0.9756, 0.291, 1.0, 0.2325, 1.0, 0.2325, 0.9756, 0.291, 0.9756, 0.291, 1.0, 0.2325, 1.0, 0.2325, 0.9756, 0.291, 0.9756, 0.291, 1.0, 0.2325, 1.0, 0.2325, 0.9756, 0.291, 0.9756, 0.291, 1.0, 0.2325, 1.0, 0.2325, 0.9756, 0.291, 0.9756, 0.291, 1.0, 0.2325, 1.0, 0.2325, 0.9756, 0.291, 0.9756, 0.291, 1.0, 0.2325, 1.0, 0.2325, 0.9756, 0.291, 0.9756, 0.291, 1.0, 0.2325, 1.0, 0.2325, 0.9756, 0.291, 0.9756, 0.291, 1.0, 0.2325, 1.0, 0.2325, 0.9756, 0.291, 0.9756, 0.291, 1.0, 0.2325, 1.0, 0.2325, 0.9756, 0.291, 0.9756, 0.291, 1.0, 0.2325, 1.0, 0.2325, 0.9756, 0.291, 0.9756, 0.291, 1.0, 0.2325, 1.0, 0.2325, 0.9756, 0.291, 0.9756, 0.291, 1.0, 0.2325, 1.0, 0.2325, 0.9756, 0.291, 0.9756, 0.291, 1.0, 0.2325, 1.0, 0.2325, 0.9756, 0.291, 0.9756, 0.291, 1.0, 0.2325, 1.0, 0.2325, 0.9756, 0.291, 0.9756, 0.291, 1.0, 0.2325, 1.0, 0.2325, 0.9756, 0.291, 0.9756, 0.291, 1.0, 0.2325, 1.0, 0.2325, 0.9756, 0.291, 0.9756, 0.291, 1.0, 0.2325, 1.0, 0.2325, 0.9756, 0.291, 0.9756, 0.291, 1.0, 0.2325, 1.0, 0.2325, 0.9756, 0.291, 0.9756, 0.291, 1.0, 0.2325, 1.0, 0.2325, 0.9756, 0.291, 0.9756, 0.291, 1.0, 0.2325, 1.0, 0.291, 1.0, 0.2325, 1.0, 0.2325, 0.9756, 0.291, 0.9756, 0.291, 1.0, 0.2325, 1.0, 0.2325, 0.9756, 0.291, 0.9756, 0.291, 1.0, 0.2325, 1.0, 0.2325, 0.9756, 0.291, 0.9756, 0.291, 1.0, 0.2325, 1.0, 0.2325, 0.9756, 0.291, 0.9756, 0.291, 1.0, 0.2325, 1.0, 0.2325, 0.9756, 0.291, 0.9756, 0.291, 1.0, 0.2325, 1.0, 0.2325, 0.9756, 0.291, 0.9756, 0.291, 1.0, 0.2325, 1.0, 0.2325, 0.9756, 0.291, 0.9756, 0.291, 1.0, 0.2325, 1.0, 0.2325, 0.9756, 0.291, 0.9756, 0.291, 1.0, 0.2325, 1.0, 0.2325, 0.9756, 0.291, 0.9756, 0.291, 1.0, 0.2325, 1.0, 0.2325, 0.9756, 0.291, 0.9756, 0.291, 1.0, 0.2325, 1.0, 0.2325, 0.9756, 0.291, 0.9756, 0.291, 1.0, 0.2325, 1.0, 0.2325, 0.9756, 0.291, 0.9756, 0.291, 1.0, 0.2325, 1.0, 0.2325, 0.9756, 0.291, 0.9756, 0.291, 1.0, 0.2325, 1.0, 0.2325, 0.9756, 0.291, 0.9756, 0.291, 1.0, 0.2325, 1.0, 0.2325, 0.9756, 0.291, 0.9756, 0.291, 1.0, 0.2325, 1.0, 0.2325, 0.9756, 0.291, 0.9756, 0.291, 1.0, 0.2325, 1.0, 0.2325, 0.9756, 0.291, 0.9756, 0.291, 1.0, 0.2325, 1.0, 0.2325, 0.9756, 0.291, 0.9756, 0.291, 1.0, 0.2325, 1.0, 0.2325, 0.9756, 0.291, 0.9756, 0.291, 1.0, 0.2325, 1.0, 0.2325, 0.9756, 0.291, 0.9756, 0.291, 1.0, 0.2325, 1.0, 0.2325, 0.9756, 0.291, 0.9756, 0.291, 1.0, 0.2325, 1.0, 0.2325, 0.9756, 0.291, 0.9756, 0.291, 1.0, 0.2325, 1.0, 0.2325, 0.9756, 0.291, 0.9756, 0.291, 1.0, 0.2325, 1.0, 0.2325, 0.9756, 0.291, 0.9756, 0.291, 1.0, 0.2325, 1.0, 0.2325, 0.9756, 0.291, 0.9756, 0.291, 1.0, 0.2325, 1.0, 0.2325, 0.9756, 0.291, 0.9756, 0.291, 1.0, 0.2325, 1.0, 0.2325, 0.9756, 0.291, 0.9756, 0.291, 1.0, 0.2325, 1.0, 0.2325, 0.9756, 0.291, 0.9756, 0.291, 1.0, 0.2325, 1.0, 0.2325, 0.9756, 0.291, 0.9756, 0.291, 1.0, 0.2325, 1.0, 0.2325, 0.9756, 0.291, 0.9756, 0.291, 1.0, 0.2325, 1.0, 0.2325, 0.9756, 0.291, 0.9756, 0.291, 1.0, 0.2325, 1.0, 0.2325, 0.9756, 0.291, 0.9756, 0.3008, 0.94, 0.3301, 0.94, 0.3301, 1.0, 0.3008, 1.0, 0.3389, 0.94, 0.3623, 0.94, 0.3623, 1.0, 0.3389, 1.0, 0.3389, 0.94, 0.3623, 0.94, 0.3623, 1.0, 0.3389, 1.0, 0.3389, 0.94, 0.3623, 0.94, 0.3623, 1.0, 0.3389, 1.0, 0.3389, 0.94, 0.3623, 0.94, 0.3623, 1.0, 0.3389, 1.0, 0.3389, 0.94, 0.3623, 0.94, 0.3623, 1.0, 0.3389, 1.0, 0.3389, 0.94, 0.3623, 0.94, 0.3623, 1.0, 0.3389, 1.0, 0.3623, 1.0, 0.3389, 1.0, 0.3389, 0.94, 0.3623, 0.94, 0.3623, 1.0, 0.3389, 1.0, 0.3389, 0.94, 0.3623, 0.94, 0.3623, 1.0, 0.3389, 1.0, 0.3389, 0.94, 0.3623, 0.94, 0.3623, 1.0, 0.3389, 1.0, 0.3389, 0.94, 0.3623, 0.94, 0.3389, 0.94, 0.3623, 0.94, 0.3623, 1.0, 0.3389, 1.0, 0.3623, 1.0, 0.3389, 1.0, 0.3389, 0.94, 0.3623, 0.94, 0.3389, 0.94, 0.3623, 0.94, 0.3623, 1.0, 0.3389, 1.0, 0.3389, 0.94, 0.3623, 0.94, 0.3623, 1.0, 0.3389, 1.0, 0.3623, 1.0, 0.3389, 1.0, 0.3389, 0.94, 0.3623, 0.94, 0.3389, 0.94, 0.3623, 0.94, 0.3623, 1.0, 0.3389, 1.0, 0.3389, 0.94, 0.3623, 0.94, 0.3623, 1.0, 0.3389, 1.0, 0.3623, 1.0, 0.3389, 1.0, 0.3389, 0.94, 0.3623, 0.94, 0.3623, 1.0, 0.3389, 1.0, 0.3389, 0.94, 0.3623, 0.94, 0.3623, 1.0, 0.3389, 1.0, 0.3389, 0.94, 0.3623, 0.94, 0.3623, 1.0, 0.3389, 1.0, 0.3389, 0.94, 0.3623, 0.94, 0.3389, 0.94, 0.3623, 0.94, 0.3623, 1.0, 0.3389, 1.0, 0.3389, 0.94, 0.3623, 0.94, 0.3623, 1.0, 0.3389, 1.0, 0.3623, 1.0, 0.3389, 1.0, 0.3389, 0.94, 0.3623, 0.94, 0.3389, 0.94, 0.3623, 0.94, 0.3623, 1.0, 0.3389, 1.0, 0.3389, 0.94, 0.3623, 0.94, 0.3623, 1.0, 0.3389, 1.0, 0.3623, 1.0, 0.3389, 1.0, 0.3389, 0.94, 0.3623, 0.94, 0.3389, 0.94, 0.3623, 0.94, 0.3623, 1.0, 0.3389, 1.0, 0.3623, 1.0, 0.3389, 1.0, 0.3389, 0.94, 0.3623, 0.94, 0.3623, 1.0, 0.3389, 1.0, 0.3389, 0.94, 0.3623, 0.94, 0.3389, 0.94, 0.3623, 0.94, 0.3623, 1.0, 0.3389, 1.0, 0.3389, 0.94, 0.3623, 0.94, 0.3623, 1.0, 0.3389, 1.0, 0.3389, 0.94, 0.3623, 0.94, 0.3623, 1.0, 0.3389, 1.0, 0.3623, 1.0, 0.3389, 1.0, 0.3389, 0.94, 0.3623, 0.94, 0.3623, 1.0, 0.3389, 1.0, 0.3389, 0.94, 0.3623, 0.94, 0.3623, 1.0, 0.3389, 1.0, 0.3389, 0.94, 0.3623, 0.94, 0.3389, 0.94, 0.3623, 0.94, 0.3623, 1.0, 0.3389, 1.0, 0.3389, 0.94, 0.3623, 0.94, 0.3623, 1.0, 0.3389, 1.0, 0.3389, 0.94, 0.3623, 0.94, 0.3623, 1.0, 0.3389, 1.0, 0.3389, 0.94, 0.3623, 0.94, 0.3623, 1.0, 0.3389, 1.0, 0.3623, 1.0, 0.3389, 1.0, 0.3389, 0.94, 0.3623, 0.94, 0.3389, 0.94, 0.3623, 0.94, 0.3623, 1.0, 0.3389, 1.0, 0.3389, 0.94, 0.3623, 0.94, 0.3623, 1.0, 0.3389, 1.0, 0.3389, 0.94, 0.3623, 0.94, 0.3623, 1.0, 0.3389, 1.0, 0.3389, 0.94, 0.3623, 0.94, 0.3623, 1.0, 0.3389, 1.0, 0.3389, 0.94, 0.3623, 0.94, 0.3623, 1.0, 0.3389, 1.0, 0.3623, 1.0, 0.3389, 1.0, 0.3389, 0.94, 0.3623, 0.94, 0.3389, 0.94, 0.3623, 0.94, 0.3623, 1.0, 0.3389, 1.0, 0.3389, 0.94, 0.3623, 0.94, 0.3623, 1.0, 0.3389, 1.0, 0.3623, 1.0, 0.3389, 1.0, 0.3389, 0.94, 0.3623, 0.94, 0.3623, 1.0, 0.3389, 1.0, 0.3389, 0.94, 0.3623, 0.94, 0.3389, 0.94, 0.3623, 0.94, 0.3623, 1.0, 0.3389, 1.0, 0.3623, 1.0, 0.3389, 1.0, 0.3389, 0.94, 0.3623, 0.94, 0.3623, 1.0, 0.3389, 1.0, 0.3389, 0.94, 0.3623, 0.94, 0.3389, 0.94, 0.3623, 0.94, 0.3623, 1.0, 0.3389, 1.0, 0.3623, 1.0, 0.3389, 1.0, 0.3389, 0.94, 0.3623, 0.94, 0.3389, 0.94, 0.3623, 0.94, 0.3623, 1.0, 0.3389, 1.0, 0.3389, 0.94, 0.3623, 0.94, 0.3623, 1.0, 0.3389, 1.0, 0.3389, 0.94, 0.3623, 0.94, 0.3623, 1.0, 0.3389, 1.0, 0.3389, 0.94, 0.3623, 0.94, 0.3623, 1.0, 0.3389, 1.0, 0.3389, 0.94, 0.3623, 0.94, 0.3623, 1.0, 0.3389, 1.0, 0.3389, 0.94, 0.3623, 0.94, 0.3623, 1.0, 0.3389, 1.0, 0.3623, 1.0, 0.3389, 1.0, 0.3389, 0.94, 0.3623, 0.94, 0.3389, 0.94, 0.3623, 0.94, 0.3623, 1.0, 0.3389, 1.0, 0.4589, 1.0, 0.4589, 0.9756, 0.4589, 0.9512, 0.4589, 0.9268, 0.4589, 0.9024, 0.4589, 0.878, 0.4589, 0.8537, 0.4589, 0.8293, 0.4589, 0.8049, 0.4589, 0.7805, 0.4589, 0.7561, 0.4589, 0.7317, 0.4589, 0.7073, 0.4589, 0.6829, 0.4589, 0.6585, 0.4589, 0.6341, 0.4589, 0.6098, 0.4589, 0.5854, 0.4589, 0.561, 0.4589, 0.5366, 0.4589, 0.5122, 0.4589, 0.4878, 0.4589, 0.4634, 0.4589, 0.439, 0.4589, 0.4146, 0.4589, 0.3902, 0.4589, 0.3659, 0.4589, 0.3415, 0.4589, 0.3171, 0.4589, 0.2927, 0.4589, 0.2683, 0.4589, 0.2439, 0.4589, 0.2195, 0.4589, 0.1951, 0.4589, 0.1707, 0.4589, 0.1463, 0.4589, 0.122, 0.4589, 0.09756, 0.4589, 0.07317, 0.4589, 0.04878, 0.4589, 0.02439, 0.4589, 0.0, 0.4881, 0.0, 0.4881, 0.02439, 0.4881, 0.04878, 0.4881, 0.07317, 0.4881, 0.09756, 0.4881, 0.122, 0.4881, 0.1463, 0.4881, 0.1707, 0.4881, 0.1951, 0.4881, 0.2195, 0.4881, 0.2439, 0.4881, 0.2683, 0.4881, 0.2927, 0.4881, 0.3171, 0.4881, 0.3415, 0.4881, 0.3659, 0.4881, 0.3902, 0.4881, 0.4146, 0.4881, 0.439, 0.4881, 0.4634, 0.4881, 0.4878, 0.4881, 0.5122, 0.4881, 0.5366, 0.4881, 0.561, 0.4881, 0.5854, 0.4881, 0.6098, 0.4881, 0.6341, 0.4881, 0.6585, 0.4881, 0.6829, 0.4881, 0.7073, 0.4881, 0.7317, 0.4881, 0.7561, 0.4881, 0.7805, 0.4881, 0.8049, 0.4881, 0.8293, 0.4881, 0.8537, 0.4881, 0.878, 0.4881, 0.9024, 0.4881, 0.9268, 0.4881, 0.9512, 0.4881, 0.9756, 0.4881, 1.0, 0.4881, 0.0, 0.4881, 0.02439, 0.4881, 0.04878, 0.4881, 0.07317, 0.4881, 0.09756, 0.4881, 0.122, 0.4881, 0.1463, 0.4881, 0.1707, 0.4881, 0.1951, 0.4881, 0.2195, 0.4881, 0.2439, 0.4881, 0.2683, 0.4881, 0.2927, 0.4881, 0.3171, 0.4881, 0.3415, 0.4881, 0.3659, 0.4881, 0.3902, 0.4881, 0.4146, 0.4881, 0.439, 0.4881, 0.4634, 0.4881, 0.4878, 0.4881, 0.5122, 0.4881, 0.5366, 0.4881, 0.561, 0.4881, 0.5854, 0.4881, 0.6098, 0.4881, 0.6341, 0.4881, 0.6585, 0.4881, 0.6829, 0.4881, 0.7073, 0.4881, 0.7317, 0.4881, 0.7561, 0.4881, 0.7805, 0.4881, 0.8049, 0.4881, 0.8293, 0.4881, 0.8537, 0.4881, 0.878, 0.4881, 0.9024, 0.4881, 0.9268, 0.4881, 0.9512, 0.4881, 0.9756, 0.4881, 1.0, 0.4589, 1.0, 0.4589, 0.9756, 0.4589, 0.9512, 0.4589, 0.9268, 0.4589, 0.9024, 0.4589, 0.878, 0.4589, 0.8537, 0.4589, 0.8293, 0.4589, 0.8049, 0.4589, 0.7805, 0.4589, 0.7561, 0.4589, 0.7317, 0.4589, 0.7073, 0.4589, 0.6829, 0.4589, 0.6585, 0.4589, 0.6341, 0.4589, 0.6098, 0.4589, 0.5854, 0.4589, 0.561, 0.4589, 0.5366, 0.4589, 0.5122, 0.4589, 0.4878, 0.4589, 0.4634, 0.4589, 0.439, 0.4589, 0.4146, 0.4589, 0.3902, 0.4589, 0.3659, 0.4589, 0.3415, 0.4589, 0.3171, 0.4589, 0.2927, 0.4589, 0.2683, 0.4589, 0.2439, 0.4589, 0.2195, 0.4589, 0.1951, 0.4589, 0.1707, 0.4589, 0.1463, 0.4589, 0.122, 0.4589, 0.09756, 0.4589, 0.07317, 0.4589, 0.04878, 0.4589, 0.02439, 0.4589, 0.0, 0.4877, 0.0, 0.4877, 0.02439, 0.4877, 0.04878, 0.4877, 0.07317, 0.4877, 0.09756, 0.4877, 0.122, 0.4877, 0.1463, 0.4877, 0.1707, 0.4877, 0.1951, 0.4877, 0.2195, 0.4877, 0.2439, 0.4877, 0.2683, 0.4877, 0.2927, 0.4877, 0.3171, 0.4877, 0.3415, 0.4877, 0.3659, 0.4877, 0.3902, 0.4877, 0.4146, 0.4877, 0.439, 0.4877, 0.4634, 0.4877, 0.4878, 0.4877, 0.5122, 0.4877, 0.5366, 0.4877, 0.561, 0.4877, 0.5854, 0.4877, 0.6098, 0.4877, 0.6341, 0.4877, 0.6585, 0.4877, 0.6829, 0.4877, 0.7073, 0.4877, 0.7317, 0.4877, 0.7561, 0.4877, 0.7805, 0.4877, 0.8049, 0.4877, 0.8293, 0.4877, 0.8537, 0.4877, 0.878, 0.4877, 0.9024, 0.4877, 0.9268, 0.4877, 0.9512, 0.4877, 0.9756, 0.4877, 1.0, 0.459, 1.0, 0.459, 0.9756, 0.459, 0.9512, 0.459, 0.9268, 0.459, 0.9024, 0.459, 0.878, 0.459, 0.8537, 0.459, 0.8293, 0.459, 0.8049, 0.459, 0.7805, 0.459, 0.7561, 0.459, 0.7317, 0.459, 0.7073, 0.459, 0.6829, 0.459, 0.6585, 0.459, 0.6341, 0.459, 0.6098, 0.459, 0.5854, 0.459, 0.561, 0.459, 0.5366, 0.459, 0.5122, 0.459, 0.4878, 0.459, 0.4634, 0.459, 0.439, 0.459, 0.4146, 0.459, 0.3902, 0.459, 0.3659, 0.459, 0.3415, 0.459, 0.3171, 0.459, 0.2927, 0.459, 0.2683, 0.459, 0.2439, 0.459, 0.2195, 0.459, 0.1951, 0.459, 0.1707, 0.459, 0.1463, 0.459, 0.122, 0.459, 0.09756, 0.459, 0.07317, 0.459, 0.04878, 0.459, 0.02439, 0.459, 0.0, 0.4589, 1.0, 0.4589, 0.9756, 0.4589, 0.9512, 0.4589, 0.9268, 0.4589, 0.9024, 0.4589, 0.878, 0.4589, 0.8537, 0.4589, 0.8293, 0.4589, 0.8049, 0.4589, 0.7805, 0.4589, 0.7561, 0.4589, 0.7317, 0.4589, 0.7073, 0.4589, 0.6829, 0.4589, 0.6585, 0.4589, 0.6341, 0.4589, 0.6098, 0.4589, 0.5854, 0.4589, 0.561, 0.4589, 0.5366, 0.4589, 0.5122, 0.4589, 0.4878, 0.4589, 0.4634, 0.4589, 0.439, 0.4589, 0.4146, 0.4589, 0.3902, 0.4589, 0.3659, 0.4589, 0.3415, 0.4589, 0.3171, 0.4589, 0.2927, 0.4589, 0.2683, 0.4589, 0.2439, 0.4589, 0.2195, 0.4589, 0.1951, 0.4589, 0.1707, 0.4589, 0.1463, 0.4589, 0.122, 0.4589, 0.09756, 0.4589, 0.07317, 0.4589, 0.04878, 0.4589, 0.02439, 0.4589, 0.0, 0.4876, 0.0, 0.4876, 0.02439, 0.4876, 0.04878, 0.4876, 0.07317, 0.4876, 0.09756, 0.4876, 0.122, 0.4876, 0.1463, 0.4876, 0.1707, 0.4876, 0.1951, 0.4876, 0.2195, 0.4876, 0.2439, 0.4876, 0.2683, 0.4876, 0.2927, 0.4876, 0.3171, 0.4876, 0.3415, 0.4876, 0.3659, 0.4876, 0.3902, 0.4876, 0.4146, 0.4876, 0.439, 0.4876, 0.4634, 0.4876, 0.4878, 0.4876, 0.5122, 0.4876, 0.5366, 0.4876, 0.561, 0.4876, 0.5854, 0.4876, 0.6098, 0.4876, 0.6341, 0.4876, 0.6585, 0.4876, 0.6829, 0.4876, 0.7073, 0.4876, 0.7317, 0.4876, 0.7561, 0.4876, 0.7805, 0.4876, 0.8049, 0.4876, 0.8293, 0.4876, 0.8537, 0.4876, 0.878, 0.4876, 0.9024, 0.4876, 0.9268, 0.4876, 0.9512, 0.4876, 0.9756, 0.4876, 1.0])
me_plane.use_remesh_preserve_volume = False
me_plane.use_remesh_preserve_attributes = False
me_plane.use_mirror_vertex_groups = False
me_plane.update()
me_icosphere = bpy.data.meshes.new('Icosphere')
me_icosphere.from_pydata([(14.1, 11.01, 108.9), (14.83, -10.0, 108.9), (-4.931, -17.2, 108.9), (-17.88, -0.6244, 108.9), (-6.118, 16.81, 108.9), (-3.949e-06, 1.115e-05, 119.9), (-18.79, -6.84, -0.05902), (-19.23, 5.513, -0.05902), (0.6981, -19.99, -0.05902), (-11.18, -16.58, -0.05902), (19.23, -5.513, -0.05902), (12.31, -15.76, -0.05902), (11.18, 16.58, -0.05902), (18.79, 6.84, -0.05902), (-12.31, 15.76, -0.05902), (-0.6981, 19.99, -0.05902), (-0.6981, 19.99, 99.94), (-12.31, 15.76, 99.94), (18.79, 6.84, 99.94), (11.18, 16.58, 99.94), (12.31, -15.76, 99.94), (19.23, -5.513, 99.94), (-11.18, -16.58, 99.94), (0.6981, -19.99, 99.94), (-19.23, 5.513, 99.94), (-18.79, -6.84, 99.94), (4.689, 16.35, 110.5), (17.0, 0.5937, 110.5), (5.819, -15.99, 110.5), (-13.41, -10.47, 110.5), (-14.1, 9.514, 110.5), (8.286, 6.473, 117.0), (-3.596, 9.88, 117.0), (8.717, -5.88, 117.0), (-2.898, -10.11, 117.0), (-10.51, -0.367, 117.0)], [], [(0, 26, 31), (1, 27, 33), (2, 28, 34), (3, 29, 35), (4, 30, 32), (17, 16, 15, 14), (21, 20, 11, 10), (19, 18, 13, 12), (18, 21, 10, 13), (16, 19, 12, 15), (16, 17, 4), (25, 24, 7, 6), (18, 19, 0), (23, 22, 9, 8), (20, 21, 1), (20, 23, 8, 11), (22, 23, 2), (22, 25, 6, 9), (24, 25, 3), (24, 17, 14, 7), (19, 26, 0), (19, 16, 26), (16, 4, 26), (21, 27, 1), (21, 18, 27), (18, 0, 27), (23, 28, 2), (23, 20, 28), (20, 1, 28), (25, 29, 3), (25, 22, 29), (22, 2, 29), (17, 30, 4), (17, 24, 30), (24, 3, 30), (31, 32, 5), (31, 26, 32), (26, 4, 32), (33, 31, 5), (33, 27, 31), (27, 0, 31), (34, 33, 5), (34, 28, 33), (28, 1, 33), (35, 34, 5), (35, 29, 34), (29, 2, 34), (32, 35, 5), (32, 30, 35), (30, 3, 35)])
me_icosphere.polygons.foreach_set('use_smooth', [True] * 50)
_uv = me_icosphere.uv_layers.new(name='UVMap')
_uv.uv.foreach_set('vector', [0.9369, 0.8758, 0.8474, 0.8882, 0.9133, 0.9543, 0.6275, 0.881, 0.7102, 0.9006, 0.6275, 0.9585, 0.9369, 0.8758, 1.0, 0.9043, 0.9133, 0.9543, 0.7675, 0.8859, 0.8474, 0.8882, 0.8137, 0.9602, 0.5404, 0.8845, 0.6275, 0.8926, 0.5763, 0.9601, 0.5763, 0.8044, 0.4936, 0.8175, 0.4936, 0.01332, 0.5763, 0.0002549, 0.6786, 0.8069, 0.5763, 0.8069, 0.5763, 0.0002548, 0.6786, 0.0002548, 0.8933, 0.7973, 0.9877, 0.8073, 0.9877, 0.009924, 0.8933, 0.0, 0.7613, 0.8191, 0.6786, 0.8069, 0.6786, 0.0002548, 0.7613, 0.01248, 0.7938, 0.8033, 0.8933, 0.7973, 0.8933, 0.0, 0.7938, 0.005909, 0.4936, 0.8175, 0.5763, 0.8044, 0.5404, 0.8845, 0.7613, 0.8175, 0.6786, 0.8044, 0.6786, 0.0002548, 0.7613, 0.01333, 0.9877, 0.8073, 0.8933, 0.7973, 0.9369, 0.8758, 0.9877, 0.8073, 0.8933, 0.7973, 0.8933, 0.0, 0.9877, 0.009924, 0.5763, 0.8069, 0.6786, 0.8069, 0.6275, 0.881, 0.5763, 0.8069, 0.4936, 0.8191, 0.4936, 0.01248, 0.5763, 0.0002548, 0.8933, 0.7973, 0.9877, 0.8073, 0.9369, 0.8758, 0.8933, 0.7973, 0.7938, 0.8033, 0.7938, 0.005909, 0.8933, 0.0, 0.6786, 0.8044, 0.7613, 0.8175, 0.7145, 0.8845, 0.6786, 0.8044, 0.5763, 0.8044, 0.5763, 0.0002549, 0.6786, 0.0002548, 0.8933, 0.7973, 0.8474, 0.8882, 0.9369, 0.8758, 0.8933, 0.7973, 0.7938, 0.8033, 0.8474, 0.8882, 0.7938, 0.8033, 0.7675, 0.8859, 0.8474, 0.8882, 0.6786, 0.8069, 0.7102, 0.9006, 0.6275, 0.881, 0.6786, 0.8069, 0.7613, 0.8191, 0.7102, 0.9006, 0.9877, 0.8073, 0.9369, 0.8758, 1.0, 0.9043, 0.9877, 0.8073, 1.0, 0.9043, 0.9369, 0.8758, 0.4936, 0.8191, 0.5763, 0.8069, 0.5447, 0.9006, 0.5763, 0.8069, 0.6275, 0.881, 0.5447, 0.9006, 0.7938, 0.8033, 0.8474, 0.8882, 0.7675, 0.8859, 0.7938, 0.8033, 0.8933, 0.7973, 0.8474, 0.8882, 0.8933, 0.7973, 0.9369, 0.8758, 0.8474, 0.8882, 0.5763, 0.8044, 0.6275, 0.8926, 0.5404, 0.8845, 0.5763, 0.8044, 0.6786, 0.8044, 0.6275, 0.8926, 0.6786, 0.8044, 0.7145, 0.8845, 0.6275, 0.8926, 0.9133, 0.9543, 0.8137, 0.9602, 0.8797, 0.9983, 0.9133, 0.9543, 0.8474, 0.8882, 0.8137, 0.9602, 0.8474, 0.8882, 0.7675, 0.8859, 0.8137, 0.9602, 0.6275, 0.9585, 0.7102, 0.9707, 0.6275, 1.0, 0.6275, 0.9585, 0.7102, 0.9006, 0.7102, 0.9707, 1.0, 0.9043, 0.9369, 0.8758, 0.9133, 0.9543, 0.5447, 0.9707, 0.6275, 0.9585, 0.6275, 1.0, 0.5447, 0.9707, 0.5447, 0.9006, 0.6275, 0.9585, 0.5447, 0.9006, 0.6275, 0.881, 0.6275, 0.9585, 0.8137, 0.9602, 0.9133, 0.9543, 0.8797, 0.9983, 0.8137, 0.9602, 0.8474, 0.8882, 0.9133, 0.9543, 0.8474, 0.8882, 0.9369, 0.8758, 0.9133, 0.9543, 0.5763, 0.9601, 0.6786, 0.9601, 0.6275, 0.9994, 0.5763, 0.9601, 0.6275, 0.8926, 0.6786, 0.9601, 0.6275, 0.8926, 0.7145, 0.8845, 0.6786, 0.9601])
me_icosphere.use_remesh_preserve_volume = False
me_icosphere.use_remesh_preserve_attributes = False
me_icosphere.use_mirror_vertex_groups = False
me_icosphere.update()

# ---- objects
ob_cube_001 = bpy.data.objects.new('Cube.001', me_cube_000)
ob_circle_001 = bpy.data.objects.new('Circle.001', me_circle_001)
ob_circle = bpy.data.objects.new('Circle', me_circle)
ob_plane = bpy.data.objects.new('Plane', me_plane)
ob_icosphere = bpy.data.objects.new('Icosphere', me_icosphere)

# ---- transforms, parenting, visibility, modifiers, constraints
ob_cube_001.location = (0.0, 0.0, 0.0)
ob_cube_001.lineart.crease_threshold = 0.0
ob_circle_001.location = (0.0, 0.0, 0.0)
ob_circle_001.lineart.crease_threshold = 0.0
ob_circle.location = (0.0, 0.0, 0.0)
ob_circle.lineart.crease_threshold = 0.0
ob_plane.location = (0.0, 0.0, 0.0)
ob_plane.lineart.crease_threshold = 0.0
ob_icosphere.location = (0.0, 0.0, 0.0)
ob_icosphere.lineart.crease_threshold = 0.0

# ---- collection membership
col_collection_1.objects.link(ob_cube_001)
col_collection_1.objects.link(ob_circle_001)
col_collection_1.objects.link(ob_circle)
col_collection_1.objects.link(ob_plane)
col_collection_1.objects.link(ob_icosphere)

# ---- scene / render settings (as saved in the file)
scene.frame_start = 0; scene.frame_end = 250; scene.frame_set(0)
scene.render.engine = 'BLENDER_EEVEE_NEXT'
scene.render.resolution_percentage = 50
scene.render.dither_intensity = 0.0
scene.cycles.use_denoising = False
scene.cycles.samples = 10
scene.cycles.sampling_pattern = 'TABULATED_SOBOL'
scene.cycles.light_sampling_threshold = 0.0
scene.cycles.use_adaptive_sampling = False
scene.cycles.use_light_tree = False
scene.cycles.blur_glossy = 0.0
scene.cycles.volume_bounces = 1
scene.cycles.pixel_filter_type = 'GAUSSIAN'
scene.cycles.sample_clamp_indirect = 0.0
scene.view_settings.view_transform = 'Standard'
bpy.context.view_layer.update()

# ---- added for rendering (the .blend has no active camera and no usable light): camera, sun
cam_auto = bpy.data.cameras.new('AutoCamera')
cam_auto.lens = 50.0
cam_auto.sensor_width = 36.0
cam_auto.clip_end = 2209.74
ob_auto_camera = bpy.data.objects.new('AutoCamera', cam_auto)
scene.collection.objects.link(ob_auto_camera)
ob_auto_camera.location = (125.911, -154.861, 160.843)
ob_auto_camera.rotation_euler = (1.09748, -7.21219e-08, 0.694738)
scene.camera = ob_auto_camera
light_auto_sun = bpy.data.lights.new('AutoSun', 'SUN')
light_auto_sun.energy = 3.0
light_auto_sun.angle = 0.0523599
ob_auto_sun = bpy.data.objects.new('AutoSun', light_auto_sun)
scene.collection.objects.link(ob_auto_sun)
ob_auto_sun.rotation_euler = (0.872665, 0.174533, 0.523599)
bpy.context.view_layer.update()

